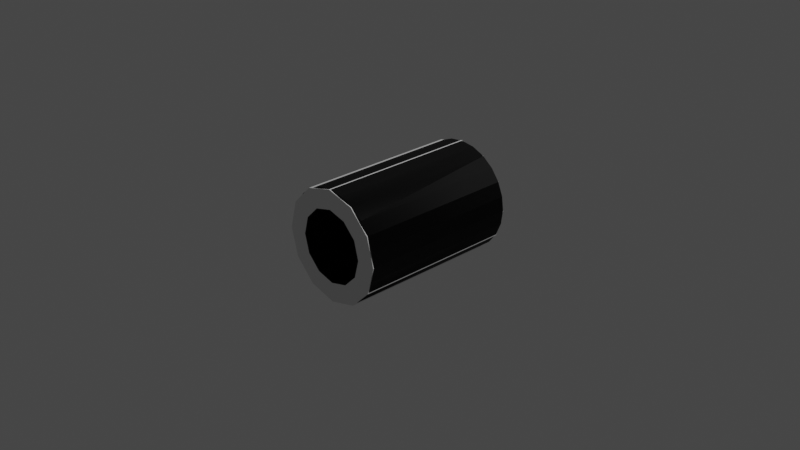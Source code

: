 # Source: sspx-tube-125-2-iva.blend  (saved by Blender 3.1.7; exported with 4.5.12 LTS)
import bpy
from mathutils import Matrix  # noqa: F401  (used for matrix-valued properties, if any)

bpy.ops.wm.read_factory_settings(use_empty=True)
scene = bpy.context.scene
scene.name = 'Scene'

# ---- collections
col_collection = bpy.data.collections.new('Collection'); scene.collection.children.link(col_collection)

# ---- images (referenced by path relative to the original .blend; pixels are not part of the script)
import os
ASSET_DIR = os.environ.get("B2B_ASSET_DIR", "")  # directory of the original .blend (textures are referenced by path, not embedded)
HERE = os.path.dirname(os.path.abspath(__file__))  # packed textures are extracted next to this script under _unpacked/

def load_image(name, relpath, width, height, colorspace="sRGB"):
    """Load a texture the original file referenced (path relative to the .blend, or extracted next to this script)."""
    p = next((c for c in (os.path.join(HERE, relpath), os.path.join(ASSET_DIR, relpath)) if relpath and os.path.exists(c)), "")
    if p:
        img = bpy.data.images.load(p, check_existing=True)
        img.name = name
    else:  # same state as the original file: an image datablock whose file is absent (Cycles renders it pink)
        img = bpy.data.images.new(name, width, height)
        img.source = "FILE"
        img.filepath = "//" + (relpath or name)
    img.colorspace_settings.name = colorspace
    return img
img_diff = load_image('diff', 'diff.png', 1024, 1024, 'sRGB')
img_norm = load_image('norm', 'norm.png', 1024, 1024, 'Non-Color')

# ---- materials (node trees are filled in below, after node groups)
mat_material_001 = bpy.data.materials.new('Material.001')
mat_material_001.use_transparent_shadow = False
mat_material = bpy.data.materials.new('Material')
mat_material.use_transparent_shadow = False

# ---- node groups
ng_color4 = bpy.data.node_groups.new('Color4', 'ShaderNodeTree')
_s = ng_color4.interface.new_socket(name='Color', in_out='OUTPUT', socket_type='NodeSocketColor')
_s = ng_color4.interface.new_socket(name='Alpha', in_out='OUTPUT', socket_type='NodeSocketFloat')
_s = ng_color4.interface.new_socket(name='Color', in_out='INPUT', socket_type='NodeSocketColor')
_s = ng_color4.interface.new_socket(name='Alpha', in_out='INPUT', socket_type='NodeSocketFloat')
_s.min_value = 1.0
_N = ng_color4.nodes; _L = ng_color4.links
n0 = _N.new('NodeGroupInput'); n0.name = 'Group Input'; n0.location = (-403, 18)
n1 = _N.new('NodeGroupOutput'); n1.name = 'Group Output'; n1.location = (154, 24)
_L.new(n0.outputs[1], n1.inputs[1])
_L.new(n0.outputs[0], n1.inputs[0])
n1.is_active_output = True
ng_maincolor = bpy.data.node_groups.new('MainColor', 'ShaderNodeTree')
_s = ng_maincolor.interface.new_socket(name='Color', in_out='OUTPUT', socket_type='NodeSocketColor')
_s = ng_maincolor.interface.new_socket(name='Alpha', in_out='OUTPUT', socket_type='NodeSocketFloat')
_s = ng_maincolor.interface.new_socket(name='VColor', in_out='INPUT', socket_type='NodeSocketColor')
_s = ng_maincolor.interface.new_socket(name='VAlpha', in_out='INPUT', socket_type='NodeSocketFloat')
_s.min_value = 1e+04
_s = ng_maincolor.interface.new_socket(name='CColor', in_out='INPUT', socket_type='NodeSocketColor')
_s = ng_maincolor.interface.new_socket(name='CAlpha', in_out='INPUT', socket_type='NodeSocketFloat')
_s.min_value = 1.0
_s = ng_maincolor.interface.new_socket(name='TColor', in_out='INPUT', socket_type='NodeSocketColor')
_s = ng_maincolor.interface.new_socket(name='TAlpha', in_out='INPUT', socket_type='NodeSocketFloat')
_s.min_value = 1.0
_N = ng_maincolor.nodes; _L = ng_maincolor.links
n0 = _N.new('NodeGroupInput'); n0.name = 'Group Input'; n0.location = (-284, 35)
n1 = _N.new('NodeGroupOutput'); n1.name = 'Group Output'; n1.location = (332, -19)
n2 = _N.new('ShaderNodeMix'); n2.name = 'VC*CC*TC'; n2.location = (127, -33)
n2.label = 'VC*CC*TC'
n2.hide = True
n2.data_type = 'RGBA'
n2.blend_type = 'MULTIPLY'
n2.inputs[0].default_value = 1.0
n3 = _N.new('ShaderNodeMix'); n3.name = 'VC*CC'; n3.location = (-44, 33)
n3.label = 'VC*CC'
n3.hide = True
n3.data_type = 'RGBA'
n3.blend_type = 'MULTIPLY'
n3.inputs[0].default_value = 1.0
n4 = _N.new('ShaderNodeMath'); n4.name = 'VA*CA'; n4.location = (-59, -19)
n4.label = 'VA*CA'
n4.hide = True
n4.operation = 'MULTIPLY'
n4.inputs[2].default_value = 0.0
n5 = _N.new('ShaderNodeMath'); n5.name = 'VA*CA*TA'; n5.location = (130, -79)
n5.label = 'VA*CA*TA'
n5.hide = True
n5.operation = 'MULTIPLY'
n5.inputs[2].default_value = 0.0
_L.new(n0.outputs[2], n3.inputs[7])
_L.new(n0.outputs[4], n2.inputs[7])
_L.new(n2.outputs[2], n1.inputs[0])
_L.new(n3.outputs[2], n2.inputs[6])
_L.new(n0.outputs[0], n3.inputs[6])
_L.new(n0.outputs[1], n4.inputs[0])
_L.new(n0.outputs[3], n4.inputs[1])
_L.new(n4.outputs[0], n5.inputs[0])
_L.new(n0.outputs[5], n5.inputs[1])
_L.new(n5.outputs[0], n1.inputs[1])
n1.is_active_output = True
ng_standardshader = bpy.data.node_groups.new('StandardShader', 'ShaderNodeTree')
_s = ng_standardshader.interface.new_socket(name='BSDF', in_out='OUTPUT', socket_type='NodeSocketShader')
_s = ng_standardshader.interface.new_socket(name='BaseColor', in_out='INPUT', socket_type='NodeSocketColor')
_s = ng_standardshader.interface.new_socket(name='Shininess', in_out='INPUT', socket_type='NodeSocketFloat')
_s.min_value = 1e+04
_s = ng_standardshader.interface.new_socket(name='Gloss', in_out='INPUT', socket_type='NodeSocketFloat')
_s.min_value = 1e+04
_s = ng_standardshader.interface.new_socket(name='Emission', in_out='INPUT', socket_type='NodeSocketColor')
_s = ng_standardshader.interface.new_socket(name='Emission Strength', in_out='INPUT', socket_type='NodeSocketFloat')
_s.min_value = 1e+06
_s = ng_standardshader.interface.new_socket(name='Alpha', in_out='INPUT', socket_type='NodeSocketFloat')
_s.min_value = 1.0
_s = ng_standardshader.interface.new_socket(name='NormalColor', in_out='INPUT', socket_type='NodeSocketColor')
_N = ng_standardshader.nodes; _L = ng_standardshader.links
n0 = _N.new('NodeGroupOutput'); n0.name = 'Group Output'; n0.location = (555, 248)
n1 = _N.new('NodeGroupInput'); n1.name = 'Group Input'; n1.location = (-444, 74)
n2 = _N.new('ShaderNodeNormalMap'); n2.name = 'Normal Map'; n2.location = (-96, -256)
n2.hide = True
n3 = _N.new('ShaderNodeMath'); n3.name = 'Roughness'; n3.location = (-4, -2)
n3.label = 'Roughness'
n3.hide = True
n3.operation = 'SQRT'
n3.inputs[2].default_value = 0.0
n4 = _N.new('ShaderNodeMath'); n4.name = 'SpecularConv'; n4.location = (-120, 39)
n4.label = 'SpecularConv'
n4.hide = True
n4.operation = 'SQRT'
n4.inputs[2].default_value = 0.0
n5 = _N.new('ShaderNodeMath'); n5.name = 'Gloss2Rough'; n5.location = (-176, -1)
n5.label = 'Gloss2Rough'
n5.hide = True
n5.operation = 'SUBTRACT'
n5.inputs[0].default_value = 1.0
n5.inputs[2].default_value = 0.0
n6 = _N.new('ShaderNodeBsdfPrincipled'); n6.name = 'Principled BSDF'; n6.location = (226, 256)
n6.distribution = 'GGX'
n6.subsurface_method = 'BURLEY'
n6.inputs[3].default_value = 1.45
_L.new(n6.outputs[0], n0.inputs[0])
_L.new(n4.outputs[0], n6.inputs[13])
_L.new(n1.outputs[3], n6.inputs[27])
_L.new(n3.outputs[0], n6.inputs[2])
_L.new(n1.outputs[0], n6.inputs[0])
_L.new(n1.outputs[1], n4.inputs[0])
_L.new(n1.outputs[6], n2.inputs[1])
_L.new(n5.outputs[0], n3.inputs[0])
_L.new(n1.outputs[2], n5.inputs[1])
_L.new(n2.outputs[0], n6.inputs[5])
_L.new(n1.outputs[5], n6.inputs[4])
_L.new(n1.outputs[4], n6.inputs[28])
n0.is_active_output = True
ng_dxtnormal = bpy.data.node_groups.new('dxtNormal', 'ShaderNodeTree')
_s = ng_dxtnormal.interface.new_socket(name='Color', in_out='OUTPUT', socket_type='NodeSocketColor')
_s = ng_dxtnormal.interface.new_socket(name='RGB', in_out='INPUT', socket_type='NodeSocketColor')
_s = ng_dxtnormal.interface.new_socket(name='Alpha', in_out='INPUT', socket_type='NodeSocketFloat')
_s.min_value = 1e+04
_N = ng_dxtnormal.nodes; _L = ng_dxtnormal.links
n0 = _N.new('NodeReroute'); n0.name = 'Reroute'; n0.location = (396, 44)
n0.width = 100
n0.socket_idname = 'NodeSocketFloat'
n1 = _N.new('NodeReroute'); n1.name = 'Reroute.002'; n1.location = (378, 56)
n1.width = 100
n1.socket_idname = 'NodeSocketFloat'
n2 = _N.new('NodeReroute'); n2.name = 'Reroute.001'; n2.location = (376, 13)
n2.width = 100
n2.socket_idname = 'NodeSocketFloat'
n3 = _N.new('NodeGroupInput'); n3.name = 'dxtNormalInput'; n3.location = (36, 79)
n3.label = 'dxtNormalInput'
n4 = _N.new('NodeGroupOutput'); n4.name = 'dxtNormalOutput'; n4.location = (1779, 73)
n4.label = 'dxtNormalOutput'
n5 = _N.new('ShaderNodeSeparateColor'); n5.name = 'dxtNormal.separateRGB'; n5.location = (215, 54)
n5.label = 'separateRGB'
n5.width = 125
n5.hide = True
n6 = _N.new('ShaderNodeVectorMath'); n6.name = 'mul2'; n6.location = (611, 34)
n6.label = '*2'
n6.hide = True
n6.operation = 'SCALE'
n6.inputs[3].default_value = 2.0
n7 = _N.new('ShaderNodeCombineXYZ'); n7.name = 'Combine XYZ'; n7.location = (446, 34)
n7.hide = True
n8 = _N.new('ShaderNodeVectorMath'); n8.name = 'xy_dot_xy'; n8.location = (941, 34)
n8.label = 'xy . xy'
n8.hide = True
n8.operation = 'DOT_PRODUCT'
n9 = _N.new('ShaderNodeMath'); n9.name = 'subXY'; n9.location = (1106, 34)
n9.label = 'Z^2'
n9.hide = True
n9.operation = 'SUBTRACT'
n9.use_clamp = True
n9.inputs[0].default_value = 1.0
n9.inputs[2].default_value = 0.0
n10 = _N.new('ShaderNodeMath'); n10.name = 'sqrtZ2'; n10.location = (1271, 34)
n10.label = 'Z = sqrt(1-X^2-Y^2)'
n10.hide = True
n10.operation = 'SQRT'
n10.inputs[2].default_value = 0.0
n11 = _N.new('ShaderNodeCombineColor'); n11.name = 'Combine RGB'; n11.location = (1593, 53)
n11.hide = True
n12 = _N.new('ShaderNodeMath'); n12.name = 'zToBlue'; n12.location = (1436, 34)
n12.label = 'Z to Blue'
n12.hide = True
n12.operation = 'MULTIPLY_ADD'
n13 = _N.new('ShaderNodeVectorMath'); n13.name = 'sub1'; n13.location = (776, 34)
n13.label = '-1'
n13.hide = True
n13.operation = 'SUBTRACT'
n13.inputs[1].default_value = (1.0, 1.0, 0.0)
_L.new(n3.outputs[0], n5.inputs[0])
_L.new(n5.outputs[1], n0.inputs[0])
_L.new(n3.outputs[1], n2.inputs[0])
_L.new(n2.outputs[0], n1.inputs[0])
_L.new(n1.outputs[0], n11.inputs[0])
_L.new(n11.outputs[0], n4.inputs[0])
_L.new(n7.outputs[0], n6.inputs[0])
_L.new(n6.outputs[0], n13.inputs[0])
_L.new(n9.outputs[0], n10.inputs[0])
_L.new(n10.outputs[0], n12.inputs[0])
_L.new(n12.outputs[0], n11.inputs[2])
_L.new(n0.outputs[0], n7.inputs[1])
_L.new(n2.outputs[0], n7.inputs[0])
_L.new(n0.outputs[0], n11.inputs[1])
_L.new(n13.outputs[0], n8.inputs[0])
_L.new(n13.outputs[0], n8.inputs[1])
_L.new(n8.outputs[1], n9.inputs[1])
n4.is_active_output = True

# ---- material node trees
mat_material_001.use_nodes = True; mat_material_001.node_tree.nodes.clear()
_N = mat_material_001.node_tree.nodes; _L = mat_material_001.node_tree.links
n0 = _N.new('ShaderNodeVertexColor'); n0.name = 'Vertex Color'; n0.location = (-88, -138)
n0.hide = True
n1 = _N.new('ShaderNodeTexImage'); n1.name = '_MainTex'; n1.location = (-200, -238)
n1.label = '_MainTex'
n1.hide = True
n1.image = img_diff
n2 = _N.new('ShaderNodeTexImage'); n2.name = '_BumpMap'; n2.location = (-188, -311)
n2.label = '_BumpMap'
n2.hide = True
n2.image = img_norm
n3 = _N.new('ShaderNodeUVMap'); n3.name = 'UV Map'; n3.location = (-398, -256)
n4 = _N.new('ShaderNodeOutputMaterial'); n4.name = 'Material Output'; n4.location = (730, -26)
n5 = _N.new('ShaderNodeGroup'); n5.name = '_Color'; n5.location = (-87, -190)
n5.label = '_Color'
n5.hide = True
n5.node_tree = ng_color4
n5.inputs[0].default_value = (1.0, 1.0, 1.0, 1.0)
n5.inputs[1].default_value = 1.0
n6 = _N.new('ShaderNodeGroup'); n6.name = 'MainColor'; n6.location = (104, -41)
n6.node_tree = ng_maincolor
n7 = _N.new('ShaderNodeGroup'); n7.name = 'StandardShader'; n7.location = (489, -47)
n7.node_tree = ng_standardshader
n7.inputs[3].default_value = (0.0, 0.0, 0.0, 1.0)
n7.inputs[4].default_value = 1.0
n8 = _N.new('ShaderNodeValue'); n8.name = '_Shininess'; n8.location = (289, -30)
n8.label = '_Shininess'
n8.hide = True
n8.outputs[0].default_value = 0.4
n9 = _N.new('ShaderNodeGroup'); n9.name = 'dxtNormal'; n9.location = (104, -318)
n9.hide = True
n9.node_tree = ng_dxtnormal
n10 = _N.new('ShaderNodeValue'); n10.name = '_Opacity'; n10.location = (277, -211)
n10.label = '_Opacity'
n10.hide = True
n10.outputs[0].default_value = 1.0
_L.new(n2.outputs[0], n9.inputs[0])
_L.new(n2.outputs[1], n9.inputs[1])
_L.new(n5.outputs[0], n6.inputs[2])
_L.new(n5.outputs[1], n6.inputs[3])
_L.new(n6.outputs[0], n7.inputs[0])
_L.new(n6.outputs[1], n7.inputs[2])
_L.new(n3.outputs[0], n1.inputs[0])
_L.new(n1.outputs[0], n6.inputs[4])
_L.new(n1.outputs[1], n6.inputs[5])
_L.new(n7.outputs[0], n4.inputs[0])
_L.new(n3.outputs[0], n2.inputs[0])
_L.new(n0.outputs[0], n6.inputs[0])
_L.new(n0.outputs[1], n6.inputs[1])
_L.new(n8.outputs[0], n7.inputs[1])
_L.new(n9.outputs[0], n7.inputs[6])
_L.new(n10.outputs[0], n7.inputs[5])
n4.is_active_output = True
mat_material.use_nodes = True; mat_material.node_tree.nodes.clear()
_N = mat_material.node_tree.nodes; _L = mat_material.node_tree.links
n0 = _N.new('ShaderNodeBsdfPrincipled'); n0.name = 'Principled BSDF'; n0.location = (10, 300)
n0.distribution = 'GGX'
n0.subsurface_method = 'RANDOM_WALK_SKIN'
n0.inputs[3].default_value = 1.45
n0.inputs[27].default_value = (0.0, 0.0, 0.0, 1.0)
n0.inputs[28].default_value = 1.0
n1 = _N.new('ShaderNodeOutputMaterial'); n1.name = 'Material Output'; n1.location = (300, 300)
_L.new(n0.outputs[0], n1.inputs[0])
n1.is_active_output = True

# ---- world
world_world = bpy.data.worlds.new('World'); scene.world = world_world
world_world.use_nodes = True; world_world.node_tree.nodes.clear()
_N = world_world.node_tree.nodes; _L = world_world.node_tree.links
n0 = _N.new('ShaderNodeOutputWorld'); n0.name = 'World Output'; n0.location = (300, 300)
n1 = _N.new('ShaderNodeBackground'); n1.name = 'Background'; n1.location = (10, 300)
n1.inputs[0].default_value = (0.05088, 0.05088, 0.05088, 1.0)
_L.new(n1.outputs[0], n0.inputs[0])
n0.is_active_output = True
world_world.color = (0.05088, 0.05088, 0.05088)
world_world.use_sun_shadow = False
world_world.sun_shadow_jitter_overblur = 0.0

# ---- cameras
cam_camera = bpy.data.cameras.new('Camera')
cam_camera.clip_end = 100.0
cam_camera.ortho_scale = 7.314

# ---- lights
light_light = bpy.data.lights.new('Light', 'POINT')
light_light.transmission_factor = 0.0
light_light.energy = 1000.0
light_light.shadow_soft_size = 0.1
light_light.shadow_maximum_resolution = 0.006
light_light.use_absolute_resolution = True

# ---- meshes
me_shell = bpy.data.meshes.new('shell')
me_shell.from_pydata([(0.1682, 0.8873, 0.5866), (0.1682, -0.8923, 0.5866), (-0.2854, 0.8873, 0.5269), (-0.1413, 0.8873, 0.5866), (-0.2854, -0.8923, 0.5269), (-0.564, 0.8873, 0.1639), (-0.5042, -0.8923, 0.3081), (-0.564, -0.8923, 0.1639), (-0.2854, -0.8923, -0.5085), (0.5909, -0.8923, 0.1639), (0.3502, 0.8873, 0.2022), (0.5312, 0.8873, 0.3081), (0.4362, 0.8873, 0.4319), (0.286, 0.8873, 0.286), (0.3124, 0.8873, -0.5085), (0.1682, 0.8873, -0.5683), (-0.1047, 0.8873, -0.3906), (-0.1413, 0.8873, -0.5683), (-1.49e-08, 0.8873, -0.4044), (0.5312, 0.8873, -0.2897), (0.4362, -0.8923, -0.4135), (0.5312, -0.8923, -0.2897), (-0.4092, 0.8873, 0.4319), (0.3124, 0.8873, 0.5269), (0.6113, 0.8873, 0.009191), (-0.5843, 0.8873, 0.009191), (-0.1413, -0.8923, -0.5683), (-0.564, 0.8873, -0.1455), (-0.564, -0.8923, -0.1455), (0.01347, 0.8873, -0.5886), (-0.3502, 0.8873, -0.2022), (-0.5042, 0.8873, -0.2897), (-0.4092, 0.8873, -0.4135), (-0.286, 0.8873, -0.286), (-0.3906, 0.8873, -0.1047), (-0.2022, -0.8923, 0.3502), (-0.1413, -0.8923, 0.5866), (-0.1047, -0.8923, 0.3906), (0.286, 0.8873, -0.286), (0.4362, 0.8873, -0.4135), (0.3502, 0.8873, -0.2022), (0.286, -0.8923, 0.286), (0.4362, -0.8923, 0.4319), (0.5312, -0.8923, 0.3081), (0.3502, -0.8923, 0.2022), (0.2022, -0.8923, 0.3502), (0.3124, -0.8923, 0.5269), (-0.2022, -0.8923, -0.3502), (-0.4092, -0.8923, -0.4135), (-0.286, -0.8923, -0.286), (0.3906, -0.8923, 0.1047), (0.3502, -0.8923, -0.2022), (0.286, -0.8923, -0.286), (0.1047, 0.8873, 0.3906), (0.01347, 0.8873, 0.607), (2.421e-08, 0.8873, 0.4044), (0.6113, -0.8923, 0.009191), (0.4044, -0.8923, -5.96e-08), (-0.3906, 0.8873, 0.1047), (-0.4044, 0.8873, 5.96e-08), (-0.2022, 0.8873, -0.3502), (-0.2854, 0.8873, -0.5085), (0.2022, -0.8923, -0.3502), (0.3124, -0.8923, -0.5085), (0.1682, -0.8923, -0.5683), (0.1047, -0.8923, -0.3906), (-0.1047, 0.8873, 0.3906), (-0.2022, 0.8873, 0.3502), (-1.49e-08, -0.8923, -0.4044), (0.01347, -0.8923, -0.5886), (-0.1047, -0.8923, -0.3906), (-0.3906, -0.8923, -0.1047), (-0.5843, -0.8923, 0.009191), (-0.4044, -0.8923, 0.0), (-0.3906, -0.8923, 0.1047), (0.2022, 0.8873, -0.3502), (-0.3502, -0.8923, -0.2022), (-0.5042, -0.8923, -0.2897), (-0.3502, -0.8923, 0.2022), (-0.4092, -0.8923, 0.4319), (-0.286, -0.8923, 0.286), (0.3906, -0.8923, -0.1047), (0.5909, -0.8923, -0.1455), (0.1047, 0.8873, -0.3906), (0.4044, 0.8873, 0.0), (0.5909, 0.8873, 0.1639), (0.3906, 0.8873, 0.1047), (0.2022, 0.8873, 0.3502), (-0.286, 0.8873, 0.286), (-0.5042, 0.8873, 0.3081), (-0.3502, 0.8873, 0.2022), (0.1047, -0.8923, 0.3906), (0.3906, 0.8873, -0.1047), (0.5909, 0.8873, -0.1455), (0.01347, -0.8923, 0.607), (2.421e-08, -0.8923, 0.4044), (-0.2163, -0.04302, -0.5372), (-0.2037, 0.08439, -0.5424), (-0.2037, -0.08439, -0.5424), (-0.1559, -0.1559, -0.5622), (-0.1413, -0.168, -0.5683), (-0.1413, 0.168, -0.5683), (-0.1559, 0.1559, -0.5622), (-0.1834, 0.1225, -0.5508), (-0.1834, -0.1225, -0.5508), (-0.2205, 2.63e-09, -0.5354), (-0.2163, 0.04302, -0.5372), (-0.1225, -0.1834, -0.5707), (-0.1225, 0.1834, -0.5707), (-0.08439, -0.2037, -0.5757), (-0.08439, 0.2037, -0.5757), (-0.04302, 0.2163, -0.5812), (-1.928e-08, -0.2205, -0.5868), (0.01347, -0.2192, -0.5886), (0.01347, 0.2192, -0.5886), (0.0, 0.2205, -0.5868), (-0.04302, -0.2163, -0.5812), (0.1682, 0.141, -0.5683), (0.1682, -0.141, -0.5683), (0.1834, -0.1225, -0.562), (0.1834, 0.1225, -0.562), (0.2205, -9.639e-09, -0.5466), (0.2163, 0.04302, -0.5483), (0.2163, -0.04302, -0.5483), (0.2037, 0.08439, -0.5535), (0.2037, -0.08439, -0.5535), (0.04302, -0.2163, -0.5847), (0.08439, -0.2037, -0.5793), (0.04302, 0.2163, -0.5847), (0.08439, 0.2037, -0.5793), (0.1559, -0.1559, -0.5699), (0.1559, 0.1559, -0.5699), (0.1225, -0.1834, -0.5743), (0.1225, 0.1834, -0.5743), (-0.07097, -0.217, -0.6156), (-0.001075, -0.2292, -0.5103), (-0.0005137, -0.228, -0.6249), (-0.1344, -0.1859, -0.5103), (-0.1846, -0.1357, -0.5103), (-0.216, -0.0723, -0.5812), (-0.2273, -0.002051, -0.5765), (-0.1341, -0.1848, -0.6073), (-0.1618, -0.1572, -0.6036), (-0.1842, -0.1348, -0.5944), (0.06892, -0.217, -0.6159), (0.1323, -0.1859, -0.5103), (0.1821, -0.1348, -0.5952), (0.1825, -0.1357, -0.5103), (0.2139, -0.0723, -0.582), (0.2253, -0.002386, -0.5773), (0.1618, -0.1551, -0.6036), (0.132, -0.1848, -0.6075), (0.2147, 0.0674, -0.5103), (0.06903, 0.2131, -0.5103), (0.06892, 0.2129, -0.6159), (-0.0005138, 0.2239, -0.6249), (-0.07097, 0.2129, -0.6156), (-0.07118, 0.2131, -0.5103), (-0.1341, 0.1807, -0.6073), (-0.1842, 0.1307, -0.5944), (-0.2274, -0.002508, -0.5103), (0.132, 0.1807, -0.6075), (0.1618, 0.151, -0.6036), (0.1821, 0.1307, -0.5952), (0.2143, 0.06727, -0.5819), (-0.2164, 0.06727, -0.581), (-0.1618, 0.1531, -0.6036), (-0.1997, -0.00303, -0.5103), (-0.19, 0.05833, -0.5103), (-0.1618, 0.1137, -0.5103), (-0.1178, 0.1576, -0.5103), (-0.06249, 0.1858, -0.5103), (-0.19, -0.06439, -0.5103), (-0.1618, -0.1197, -0.5103), (-0.1178, -0.1637, -0.5103), (-0.06249, -0.1919, -0.5103), (-0.001123, -0.2016, -0.5103), (0.06024, -0.1919, -0.5103), (0.1156, -0.1637, -0.5103), (0.1595, -0.1197, -0.5103), (0.1877, 0.05833, -0.5103), (0.1974, -0.00303, -0.5103), (0.1595, 0.1137, -0.5103), (0.1156, 0.1576, -0.5103), (0.06024, 0.1858, -0.5103), (-0.001123, 0.1955, -0.5103), (-0.2168, 0.0674, -0.5103), (-0.1846, 0.1306, -0.5103), (-0.2168, -0.07248, -0.5103), (-0.1344, 0.1808, -0.5103), (-0.001075, 0.2242, -0.5103), (-0.07118, -0.2181, -0.5103), (0.1323, 0.1808, -0.5103), (0.06903, -0.2181, -0.5103), (0.1825, 0.1306, -0.5103), (0.1877, -0.06439, -0.5103), (0.2253, -0.002507, -0.5103), (0.2147, -0.07248, -0.5103), (-0.1997, -0.00303, -0.5862), (-0.19, 0.05833, -0.5862), (-0.1618, 0.1137, -0.5862), (-0.1178, 0.1576, -0.5862), (-0.06249, 0.1858, -0.5862), (-0.19, -0.06439, -0.5862), (-0.1618, -0.1197, -0.5862), (-0.1178, -0.1637, -0.5862), (-0.06249, -0.1919, -0.5862), (-0.001123, -0.2016, -0.5862), (0.06024, -0.1919, -0.5862), (0.1156, -0.1637, -0.5862), (0.1595, -0.1197, -0.5862), (0.1877, 0.05833, -0.5862), (0.1974, -0.00303, -0.5862), (0.1595, 0.1137, -0.5862), (0.1156, 0.1576, -0.5862), (0.06024, 0.1858, -0.5862), (-0.001123, 0.1955, -0.5862), (0.1877, -0.06439, -0.5862)], [], [(79, 6, 89, 22), (42, 12, 11, 43), (7, 72, 25, 5), (42, 46, 23, 12), (28, 77, 31, 27), (56, 9, 85, 24), (1, 94, 54, 0), (9, 50, 44, 43), (7, 74, 73, 72), (20, 39, 14, 63), (43, 44, 41, 42), (72, 28, 27, 25), (20, 21, 19, 39), (94, 36, 3, 54), (6, 7, 5, 89), (46, 1, 0, 23), (9, 43, 11, 85), (21, 82, 93, 19), (4, 79, 22, 2), (48, 32, 31, 77), (101, 17, 61, 8, 26, 100, 99, 104, 98, 96, 105, 106, 97, 103, 102), (100, 26, 69, 113, 112, 116, 109, 107), (114, 29, 17, 101, 108, 110, 111, 115), (28, 71, 76, 77), (2, 67, 66, 3), (36, 37, 35, 4), (12, 13, 10, 11), (85, 86, 84, 24), (31, 30, 34, 27), (11, 10, 86, 85), (19, 40, 38, 39), (21, 51, 81, 82), (46, 45, 91, 1), (8, 47, 70, 26), (72, 73, 71, 28), (14, 75, 83, 15), (63, 62, 52, 20), (29, 18, 16, 17), (27, 34, 59, 25), (61, 60, 33, 32), (25, 59, 58, 5), (22, 88, 67, 2), (20, 52, 51, 21), (77, 76, 49, 48), (118, 64, 63, 14, 15, 117, 120, 124, 122, 121, 123, 125, 119), (5, 58, 90, 89), (89, 90, 88, 22), (15, 83, 18, 29), (93, 92, 40, 19), (6, 78, 74, 7), (56, 57, 50, 9), (42, 41, 45, 46), (79, 80, 78, 6), (32, 33, 30, 31), (117, 15, 29, 114, 128, 129, 133, 131), (113, 69, 64, 118, 130, 132, 127, 126), (1, 91, 95, 94), (69, 68, 65, 64), (0, 53, 87, 23), (64, 65, 62, 63), (82, 81, 57, 56), (3, 66, 55, 54), (17, 16, 60, 61), (24, 84, 92, 93), (48, 49, 47, 8), (54, 55, 53, 0), (4, 35, 80, 79), (94, 95, 37, 36), (39, 38, 75, 14), (23, 87, 13, 12), (26, 70, 68, 69), (48, 8, 61, 32), (36, 4, 2, 3), (82, 56, 24, 93), (134, 136, 135), (191, 134, 135), (134, 191, 141), (137, 141, 191), (141, 137, 142), (137, 143, 142), (138, 143, 137), (143, 138, 139), (188, 139, 138), (139, 188, 140), (160, 140, 188), (135, 136, 144), (193, 135, 144), (144, 151, 193), (145, 193, 151), (151, 150, 145), (150, 146, 145), (146, 147, 145), (146, 148, 147), (197, 147, 148), (148, 149, 197), (196, 197, 149), (196, 149, 152), (164, 152, 149), (152, 164, 194), (163, 194, 164), (194, 163, 192), (163, 162, 192), (162, 161, 192), (192, 161, 153), (154, 153, 161), (190, 153, 154), (155, 190, 154), (155, 156, 190), (157, 190, 156), (156, 158, 157), (189, 157, 158), (189, 158, 166), (159, 189, 166), (187, 189, 159), (159, 165, 187), (186, 187, 165), (165, 140, 186), (160, 186, 140), (160, 167, 186), (168, 186, 167), (167, 160, 172), (186, 168, 187), (188, 172, 160), (169, 187, 168), (172, 188, 173), (187, 169, 189), (138, 173, 188), (170, 189, 169), (173, 138, 174), (189, 170, 157), (137, 174, 138), (171, 157, 170), (174, 137, 175), (157, 171, 190), (191, 175, 137), (185, 190, 171), (175, 191, 176), (190, 185, 153), (135, 176, 191), (184, 153, 185), (176, 135, 177), (153, 184, 192), (193, 177, 135), (183, 192, 184), (177, 193, 178), (192, 183, 194), (145, 178, 193), (182, 194, 183), (178, 145, 179), (194, 182, 152), (147, 179, 145), (180, 152, 182), (179, 147, 195), (152, 180, 196), (197, 195, 147), (181, 196, 180), (195, 197, 181), (196, 181, 197), (182, 183, 214, 213), (184, 185, 216, 215), (175, 176, 207, 206), (178, 179, 210, 209), (181, 180, 211, 212), (183, 184, 215, 214), (169, 168, 199, 200), (180, 182, 213, 211), (167, 172, 203, 198), (176, 177, 208, 207), (171, 170, 201, 202), (185, 171, 202, 216), (170, 169, 200, 201), (195, 181, 212, 217), (173, 174, 205, 204), (179, 195, 217, 210), (168, 167, 198, 199), (177, 178, 209, 208), (174, 175, 206, 205), (172, 173, 204, 203)])
me_shell.polygons.foreach_set('use_smooth', [1, 1, 1, 1, 1, 1, 1, 1, 1, 1, 1, 1, 1, 1, 1, 1, 1, 1, 1, 1, 1, 1, 1, 1, 1, 1, 1, 1, 1, 1, 1, 1, 1, 1, 1, 1, 1, 1, 1, 1, 1, 1, 1, 1, 1, 1, 1, 1, 1, 1, 1, 1, 1, 1, 1, 1, 1, 1, 1, 1, 1, 1, 1, 1, 1, 1, 1, 1, 1, 1, 1, 1, 1, 1, 1, 1, 1, 1, 1, 1, 1, 1, 1, 1, 1, 1, 1, 1, 1, 1, 1, 1, 1, 1, 1, 1, 1, 1, 1, 1, 1, 1, 1, 1, 1, 1, 1, 1, 1, 1, 1, 1, 1, 1, 1, 1, 1, 1, 0, 0, 0, 0, 0, 0, 0, 0, 0, 0, 0, 0, 0, 0, 0, 0, 0, 0, 0, 0, 0, 0, 0, 0, 0, 0, 0, 0, 0, 0, 0, 0, 0, 0, 0, 0, 0, 0, 0, 0, 0, 0, 0, 0, 0, 0, 0, 0, 0, 0, 0, 0, 0, 0, 0, 0, 0, 0, 0, 0])
_k = set([(0, 23), (0, 53), (0, 54), (1, 46), (1, 91), (1, 94), (2, 3), (2, 22), (2, 67), (3, 54), (3, 66), (4, 35), (4, 36), (4, 79), (5, 25), (5, 58), (5, 89), (6, 7), (6, 78), (6, 79), (7, 72), (7, 74), (8, 26), (8, 47), (8, 48), (9, 43), (9, 50), (9, 56), (10, 11), (10, 13), (10, 86), (11, 12), (11, 85), (12, 13), (12, 23), (13, 87), (14, 15), (14, 39), (14, 75), (15, 29), (15, 83), (16, 17), (16, 18), (16, 60), (17, 29), (17, 61), (18, 29), (18, 83), (19, 39), (19, 40), (19, 93), (20, 21), (20, 52), (20, 63), (21, 51), (21, 82), (22, 88), (22, 89), (23, 87), (24, 84), (24, 85), (24, 93), (25, 27), (25, 59), (26, 69), (26, 70), (27, 31), (27, 34), (28, 71), (28, 72), (28, 77), (30, 31), (30, 33), (30, 34), (31, 32), (32, 33), (32, 61), (33, 60), (34, 59), (35, 37), (35, 80), (36, 37), (36, 94), (37, 95), (38, 39), (38, 40), (38, 75), (40, 92), (41, 42), (41, 44), (41, 45), (42, 43), (42, 46), (43, 44), (44, 50), (45, 46), (45, 91), (47, 49), (47, 70), (48, 49), (48, 77), (49, 76), (50, 57), (51, 52), (51, 81), (52, 62), (53, 55), (53, 87), (54, 55), (55, 66), (56, 57), (56, 82), (57, 81), (58, 59), (58, 90), (60, 61), (62, 63), (62, 65), (63, 64), (64, 65), (64, 69), (65, 68), (66, 67), (67, 88), (68, 69), (68, 70), (71, 73), (71, 76), (72, 73), (73, 74), (74, 78), (75, 83), (76, 77), (78, 80), (79, 80), (81, 82), (84, 86), (84, 92), (85, 86), (88, 90), (89, 90), (91, 95), (92, 93), (94, 95), (135, 176), (135, 177), (135, 191), (135, 193), (137, 138), (137, 174), (137, 175), (137, 191), (138, 173), (138, 174), (138, 188), (145, 147), (145, 178), (145, 179), (145, 193), (147, 179), (147, 195), (147, 197), (152, 180), (152, 182), (152, 194), (152, 196), (153, 184), (153, 185), (153, 190), (153, 192), (157, 170), (157, 171), (157, 189), (157, 190), (160, 167), (160, 172), (160, 186), (160, 188), (167, 168), (167, 172), (167, 186), (168, 169), (168, 186), (168, 187), (169, 170), (169, 187), (169, 189), (170, 171), (170, 189), (171, 185), (171, 190), (172, 173), (172, 188), (173, 174), (173, 188), (174, 175), (175, 176), (175, 191), (176, 177), (176, 191), (177, 178), (177, 193), (178, 179), (178, 193), (179, 195), (180, 181), (180, 182), (180, 196), (181, 195), (181, 196), (181, 197), (182, 183), (182, 194), (183, 184), (183, 192), (183, 194), (184, 185), (184, 192), (185, 190), (186, 187), (187, 189), (192, 194), (195, 197), (196, 197), (198, 199), (198, 203), (199, 200), (200, 201), (201, 202), (202, 216), (203, 204), (204, 205), (205, 206), (206, 207), (207, 208), (208, 209), (209, 210), (210, 217), (211, 212), (211, 213), (212, 217), (213, 214), (214, 215), (215, 216)])
me_shell.attributes.new('sharp_edge', 'BOOLEAN', 'EDGE').data.foreach_set('value', [ (min(e.vertices), max(e.vertices)) in _k for e in me_shell.edges])
_uv = me_shell.uv_layers.new(name='UVMap')
_uv.uv.foreach_set('vector', [0.0, 0.0, 0.1667, 1.0, 0.1667, 0.5, 0.125, 0.5, 0.0, 0.0, 0.875, 0.5, 0.8333, 0.5, 0.8333, 1.0, 0.2083, 1.0, 0.25, 1.0, 0.25, 0.5, 0.2083, 0.5, 0.0, 0.0, 0.9167, 1.0, 0.9167, 0.5, 0.875, 0.5, 0.2917, 1.0, 0.3333, 1.0, 0.3333, 0.5, 0.2917, 0.5, 0.75, 1.0, 0.7917, 1.0, 0.7917, 0.5, 0.75, 0.5, 0.9583, 1.0, 1.0, 1.0, 1.0, 0.5, 0.9583, 0.5, 0.4818, 0.3121, 0.4627, 0.307, 0.4407, 0.3601, 0.4578, 0.37, 0.01818, 0.3121, 0.03735, 0.307, 0.02985, 0.25, 0.01, 0.25, 0.0, 0.0, 0.625, 0.5, 0.5833, 0.5, 0.5833, 1.0, 0.4578, 0.37, 0.4407, 0.3601, 0.4057, 0.4057, 0.4197, 0.4197, 0.25, 1.0, 0.2917, 1.0, 0.2917, 0.5, 0.25, 0.5, 0.0, 0.0, 0.6667, 1.0, 0.6667, 0.5, 0.625, 0.5, -1.863e-07, 1.0, 0.04167, 1.0, 0.04167, 0.5, -1.863e-07, 0.5, 0.1667, 1.0, 0.2083, 1.0, 0.2083, 0.5, 0.1667, 0.5, 0.9167, 1.0, 0.9583, 1.0, 0.9583, 0.5, 0.9167, 0.5, 0.7917, 1.0, 0.8333, 1.0, 0.8333, 0.5, 0.7917, 0.5, 0.6667, 1.0, 0.7083, 1.0, 0.7083, 0.5, 0.6667, 0.5, 0.08333, 1.0, 0.0, 0.0, 0.125, 0.5, 0.08333, 0.5, 0.0, 0.0, 0.375, 0.5, 0.3333, 0.5, 0.3333, 1.0, 0.4098, 0.01083, 0.6879, 0.01818, 0.63, 0.04215, 0.0, 0.0, 0.0, 0.0, 0.28, 0.007399, 0.2822, 0.008534, 0.2902, 0.01089, 0.3009, 0.01297, 0.3139, 0.01463, 0.329, 0.01572, 0.3457, 0.01611, 0.3638, 0.01568, 0.3826, 0.01436, 0.4017, 0.01214, 0.3914, 0.01818, 0.1879, 0.01818, 0.25, 0.01, 0.4391, 0.01, 0.4333, 0.01071, 0.4173, 0.01299, 0.4042, 0.01517, 0.3946, 0.01719, 0.5623, 0.01, 0.75, 0.01, 0.6879, 0.01818, 0.4858, 0.01818, 0.4976, 0.01719, 0.5187, 0.01517, 0.5388, 0.01299, 0.5573, 0.01071, 0.01818, 0.1879, 0.03735, 0.193, 0.05934, 0.1399, 0.04215, 0.13, 0.63, 0.4578, 0.6399, 0.4407, 0.693, 0.4627, 0.6879, 0.4818, 0.1879, 0.4818, 0.193, 0.4627, 0.1399, 0.4407, 0.13, 0.4578, 0.9197, 0.4197, 0.9057, 0.4057, 0.9407, 0.3601, 0.9578, 0.37, 0.9818, 0.3121, 0.9627, 0.307, 0.9702, 0.25, 0.99, 0.25, 0.5422, 0.13, 0.5593, 0.1399, 0.5373, 0.193, 0.5182, 0.1879, 0.9578, 0.37, 0.9407, 0.3601, 0.9627, 0.307, 0.9818, 0.3121, 0.9578, 0.13, 0.9407, 0.1399, 0.9057, 0.09433, 0.9197, 0.08029, 0.4578, 0.13, 0.4407, 0.1399, 0.4627, 0.193, 0.4818, 0.1879, 0.37, 0.4578, 0.3601, 0.4407, 0.307, 0.4627, 0.3121, 0.4818, 0.13, 0.04215, 0.1399, 0.05934, 0.193, 0.03735, 0.1879, 0.01818, 0.01, 0.25, 0.02985, 0.25, 0.03735, 0.193, 0.01818, 0.1879, 0.87, 0.04215, 0.8601, 0.05934, 0.807, 0.03735, 0.8121, 0.01818, 0.37, 0.04215, 0.3601, 0.05934, 0.4057, 0.09433, 0.4197, 0.08029, 0.75, 0.01, 0.75, 0.02985, 0.693, 0.03735, 0.6879, 0.01818, 0.5182, 0.1879, 0.5373, 0.193, 0.5298, 0.25, 0.51, 0.25, 0.63, 0.04215, 0.6399, 0.05934, 0.5943, 0.09433, 0.5803, 0.08029, 0.51, 0.25, 0.5298, 0.25, 0.5373, 0.307, 0.5182, 0.3121, 0.5803, 0.4197, 0.5943, 0.4057, 0.6399, 0.4407, 0.63, 0.4578, 0.4197, 0.08029, 0.4057, 0.09433, 0.4407, 0.1399, 0.4578, 0.13, 0.04215, 0.13, 0.05934, 0.1399, 0.09433, 0.09433, 0.08029, 0.08029, 0.3429, 0.007674, 0.0, 0.0, 0.0, 0.0, 0.87, 0.04215, 0.8121, 0.01818, 0.4715, 0.01055, 0.4666, 0.0118, 0.4535, 0.01322, 0.437, 0.01376, 0.4177, 0.01348, 0.3968, 0.01249, 0.3752, 0.01094, 0.3539, 0.008955, 0.5182, 0.3121, 0.5373, 0.307, 0.5593, 0.3601, 0.5422, 0.37, 0.5422, 0.37, 0.5593, 0.3601, 0.5943, 0.4057, 0.5803, 0.4197, 0.8121, 0.01818, 0.807, 0.03735, 0.75, 0.02985, 0.75, 0.01, 0.9818, 0.1879, 0.9627, 0.193, 0.9407, 0.1399, 0.9578, 0.13, 0.04215, 0.37, 0.05934, 0.3601, 0.03735, 0.307, 0.01818, 0.3121, 0.49, 0.25, 0.4702, 0.25, 0.4627, 0.307, 0.4818, 0.3121, 0.4197, 0.4197, 0.4057, 0.4057, 0.3601, 0.4407, 0.37, 0.4578, 0.08029, 0.4197, 0.09433, 0.4057, 0.05934, 0.3601, 0.04215, 0.37, 0.5803, 0.08029, 0.5943, 0.09433, 0.5593, 0.1399, 0.5422, 0.13, 0.0, 0.0, 0.0, 0.0, 0.0, 0.0, 0.0, 0.0, 0.0, 0.0, 0.0, 0.0, 0.0, 0.0, 0.0, 0.0, 0.0, 0.0, 0.0, 0.0, 0.0, 0.0, 0.0, 0.0, 0.0, 0.0, 0.0, 0.0, 0.0, 0.0, 0.0, 0.0, 0.3121, 0.4818, 0.307, 0.4627, 0.25, 0.4702, 0.25, 0.49, 0.25, 0.01, 0.25, 0.02985, 0.307, 0.03735, 0.3121, 0.01818, 0.8121, 0.4818, 0.807, 0.4627, 0.8601, 0.4407, 0.87, 0.4578, 0.3121, 0.01818, 0.307, 0.03735, 0.3601, 0.05934, 0.37, 0.04215, 0.4818, 0.1879, 0.4627, 0.193, 0.4702, 0.25, 0.49, 0.25, 0.6879, 0.4818, 0.693, 0.4627, 0.75, 0.4702, 0.75, 0.49, 0.6879, 0.01818, 0.693, 0.03735, 0.6399, 0.05934, 0.63, 0.04215, 0.99, 0.25, 0.9702, 0.25, 0.9627, 0.193, 0.9818, 0.1879, 0.08029, 0.08029, 0.09433, 0.09433, 0.1399, 0.05934, 0.13, 0.04215, 0.75, 0.49, 0.75, 0.4702, 0.807, 0.4627, 0.8121, 0.4818, 0.13, 0.4578, 0.1399, 0.4407, 0.09433, 0.4057, 0.08029, 0.4197, 0.25, 0.49, 0.25, 0.4702, 0.193, 0.4627, 0.1879, 0.4818, 0.9197, 0.08029, 0.9057, 0.09433, 0.8601, 0.05934, 0.87, 0.04215, 0.87, 0.4578, 0.8601, 0.4407, 0.9057, 0.4057, 0.9197, 0.4197, 0.1879, 0.01818, 0.193, 0.03735, 0.25, 0.02985, 0.25, 0.01, 0.0, 0.0, 0.4167, 1.0, 0.4167, 0.5, 0.375, 0.5, 0.04167, 1.0, 0.08333, 1.0, 0.08333, 0.5, 0.04167, 0.5, 0.7083, 1.0, 0.75, 1.0, 0.75, 0.5, 0.7083, 0.5, 0.9291, 0.6446, 0.9135, 0.6469, 0.9135, 0.6318, 0.9291, 0.6318, 0.9291, 0.6446, 0.9135, 0.6318, 0.9291, 0.6446, 0.9291, 0.6318, 0.9447, 0.6425, 0.9447, 0.6318, 0.9447, 0.6425, 0.9291, 0.6318, 0.9447, 0.6425, 0.9447, 0.6318, 0.9534, 0.6416, 0.9447, 0.6318, 0.9603, 0.6393, 0.9534, 0.6416, 0.9603, 0.6318, 0.9603, 0.6393, 0.9447, 0.6318, 0.9603, 0.6393, 0.9603, 0.6318, 0.9758, 0.636, 0.976, 0.6318, 0.9758, 0.636, 0.9603, 0.6318, 0.9758, 0.636, 0.976, 0.6318, 0.9916, 0.6348, 0.9916, 0.6318, 0.9916, 0.6348, 0.976, 0.6318, 0.9135, 0.6318, 0.9137, 0.6469, 0.9292, 0.6445, 0.9292, 0.6318, 0.9135, 0.6318, 0.9292, 0.6445, 0.9292, 0.6445, 0.9448, 0.6425, 0.9292, 0.6318, 0.9448, 0.6318, 0.9292, 0.6318, 0.9448, 0.6425, 0.9448, 0.6425, 0.9541, 0.6415, 0.9448, 0.6318, 0.9541, 0.6415, 0.9604, 0.6394, 0.9448, 0.6318, 0.9604, 0.6394, 0.9604, 0.6318, 0.9448, 0.6318, 0.9604, 0.6394, 0.976, 0.6361, 0.9604, 0.6318, 0.976, 0.6318, 0.9604, 0.6318, 0.976, 0.6361, 0.976, 0.6361, 0.9917, 0.635, 0.976, 0.6318, 0.9917, 0.6318, 0.976, 0.6318, 0.9917, 0.635, 0.9917, 0.6318, 0.9917, 0.635, 0.976, 0.6318, 0.9761, 0.6361, 0.976, 0.6318, 0.9917, 0.635, 0.976, 0.6318, 0.9761, 0.6361, 0.9604, 0.6318, 0.9604, 0.6394, 0.9604, 0.6318, 0.9761, 0.6361, 0.9604, 0.6318, 0.9604, 0.6394, 0.9448, 0.6318, 0.9604, 0.6394, 0.9541, 0.6415, 0.9448, 0.6318, 0.9541, 0.6415, 0.9448, 0.6425, 0.9448, 0.6318, 0.9448, 0.6318, 0.9448, 0.6425, 0.9292, 0.6318, 0.9292, 0.6445, 0.9292, 0.6318, 0.9448, 0.6425, 0.9135, 0.6318, 0.9292, 0.6318, 0.9292, 0.6445, 0.9137, 0.6469, 0.9135, 0.6318, 0.9292, 0.6445, 0.9135, 0.6469, 0.9291, 0.6446, 0.9135, 0.6318, 0.9291, 0.6318, 0.9135, 0.6318, 0.9291, 0.6446, 0.9291, 0.6446, 0.9447, 0.6425, 0.9291, 0.6318, 0.9447, 0.6318, 0.9291, 0.6318, 0.9447, 0.6425, 0.9447, 0.6318, 0.9447, 0.6425, 0.9534, 0.6416, 0.9603, 0.6393, 0.9447, 0.6318, 0.9534, 0.6416, 0.9603, 0.6318, 0.9447, 0.6318, 0.9603, 0.6393, 0.9603, 0.6393, 0.976, 0.6359, 0.9603, 0.6318, 0.976, 0.6318, 0.9603, 0.6318, 0.976, 0.6359, 0.976, 0.6359, 0.9916, 0.6348, 0.976, 0.6318, 0.9916, 0.6318, 0.976, 0.6318, 0.9916, 0.6348, 0.9901, 0.7181, 0.9827, 0.7181, 0.9873, 0.7001, 0.9802, 0.7023, 0.9873, 0.7001, 0.9827, 0.7181, 0.9827, 0.7181, 0.9901, 0.7181, 0.9802, 0.734, 0.9873, 0.7001, 0.9802, 0.7023, 0.9789, 0.6837, 0.9873, 0.7362, 0.9802, 0.734, 0.9901, 0.7181, 0.9729, 0.6881, 0.9789, 0.6837, 0.9802, 0.7023, 0.9802, 0.734, 0.9873, 0.7362, 0.9729, 0.7482, 0.9789, 0.6837, 0.9729, 0.6881, 0.966, 0.6708, 0.9789, 0.7526, 0.9729, 0.7482, 0.9873, 0.7362, 0.9616, 0.6768, 0.966, 0.6708, 0.9729, 0.6881, 0.9729, 0.7482, 0.9789, 0.7526, 0.9616, 0.7595, 0.966, 0.6708, 0.9616, 0.6768, 0.9497, 0.6625, 0.966, 0.7655, 0.9616, 0.7595, 0.9789, 0.7526, 0.9474, 0.6695, 0.9497, 0.6625, 0.9616, 0.6768, 0.9616, 0.7595, 0.966, 0.7655, 0.9474, 0.7668, 0.9497, 0.6625, 0.9474, 0.6695, 0.9316, 0.6596, 0.9497, 0.7738, 0.9474, 0.7668, 0.966, 0.7655, 0.9316, 0.667, 0.9316, 0.6596, 0.9474, 0.6695, 0.9474, 0.7668, 0.9497, 0.7738, 0.9316, 0.7693, 0.9316, 0.6596, 0.9316, 0.667, 0.9135, 0.6625, 0.9316, 0.7767, 0.9316, 0.7693, 0.9497, 0.7738, 0.9158, 0.6695, 0.9135, 0.6625, 0.9316, 0.667, 0.9316, 0.7693, 0.9316, 0.7767, 0.9158, 0.7668, 0.9135, 0.6625, 0.9158, 0.6695, 0.8971, 0.6708, 0.9135, 0.7738, 0.9158, 0.7668, 0.9316, 0.7767, 0.9015, 0.6768, 0.8971, 0.6708, 0.9158, 0.6695, 0.9158, 0.7668, 0.9135, 0.7738, 0.9015, 0.7595, 0.8971, 0.6708, 0.9015, 0.6768, 0.8842, 0.6837, 0.8971, 0.7655, 0.9015, 0.7595, 0.9135, 0.7738, 0.8902, 0.6881, 0.8842, 0.6837, 0.9015, 0.6768, 0.9015, 0.7595, 0.8971, 0.7655, 0.8902, 0.7482, 0.8842, 0.6837, 0.8902, 0.6881, 0.8759, 0.7001, 0.8842, 0.7526, 0.8902, 0.7482, 0.8971, 0.7655, 0.8829, 0.7023, 0.8759, 0.7001, 0.8902, 0.6881, 0.8902, 0.7482, 0.8842, 0.7526, 0.8829, 0.734, 0.8759, 0.7001, 0.8829, 0.7023, 0.873, 0.7181, 0.8759, 0.7362, 0.8829, 0.734, 0.8842, 0.7526, 0.8804, 0.7181, 0.873, 0.7181, 0.8829, 0.7023, 0.8829, 0.734, 0.8759, 0.7362, 0.8804, 0.7181, 0.873, 0.7181, 0.8804, 0.7181, 0.8759, 0.7362, 0.8902, 0.6881, 0.9015, 0.6768, 0.9015, 0.6768, 0.8902, 0.6881, 0.9158, 0.6695, 0.9316, 0.667, 0.9316, 0.667, 0.9158, 0.6695, 0.9474, 0.7668, 0.9316, 0.7693, 0.9316, 0.7693, 0.9474, 0.7668, 0.9015, 0.7595, 0.8902, 0.7482, 0.8902, 0.7482, 0.9015, 0.7595, 0.8804, 0.7181, 0.8829, 0.7023, 0.8829, 0.7023, 0.8804, 0.7181, 0.9015, 0.6768, 0.9158, 0.6695, 0.9158, 0.6695, 0.9015, 0.6768, 0.9729, 0.6881, 0.9802, 0.7023, 0.9802, 0.7023, 0.9729, 0.6881, 0.8829, 0.7023, 0.8902, 0.6881, 0.8902, 0.6881, 0.8829, 0.7023, 0.9827, 0.7181, 0.9802, 0.734, 0.9802, 0.734, 0.9827, 0.7181, 0.9316, 0.7693, 0.9158, 0.7668, 0.9158, 0.7668, 0.9316, 0.7693, 0.9474, 0.6695, 0.9616, 0.6768, 0.9616, 0.6768, 0.9474, 0.6695, 0.9316, 0.667, 0.9474, 0.6695, 0.9474, 0.6695, 0.9316, 0.667, 0.9616, 0.6768, 0.9729, 0.6881, 0.9729, 0.6881, 0.9616, 0.6768, 0.8829, 0.734, 0.8804, 0.7181, 0.8804, 0.7181, 0.8829, 0.734, 0.9729, 0.7482, 0.9616, 0.7595, 0.9616, 0.7595, 0.9729, 0.7482, 0.8902, 0.7482, 0.8829, 0.734, 0.8829, 0.734, 0.8902, 0.7482, 0.9802, 0.7023, 0.9827, 0.7181, 0.9827, 0.7181, 0.9802, 0.7023, 0.9158, 0.7668, 0.9015, 0.7595, 0.9015, 0.7595, 0.9158, 0.7668, 0.9616, 0.7595, 0.9474, 0.7668, 0.9474, 0.7668, 0.9616, 0.7595, 0.9802, 0.734, 0.9729, 0.7482, 0.9729, 0.7482, 0.9802, 0.734])
_uv.active_render = True
_uv = me_shell.uv_layers.new(name='UVMap2')
_uv.uv.foreach_set('vector', [0.0, 0.0, 0.0, 0.0, 0.0, 0.0, 0.0, 0.0, 0.0, 0.0, 0.0, 0.0, 0.0, 0.0, 0.0, 0.0, 0.0, 0.0, 0.0, 0.0, 0.0, 0.0, 0.0, 0.0, 0.0, 0.0, 0.0, 0.0, 0.0, 0.0, 0.0, 0.0, 0.0, 0.0, 0.0, 0.0, 0.0, 0.0, 0.0, 0.0, 0.0, 0.0, 0.0, 0.0, 0.0, 0.0, 0.0, 0.0, 0.0, 0.0, 0.0, 0.0, 0.0, 0.0, 0.0, 0.0, 0.0, 0.0, 0.0, 0.0, 0.0, 0.0, 0.0, 0.0, 0.0, 0.0, 0.0, 0.0, 0.0, 0.0, 0.0, 0.0, 0.0, 0.0, 0.0, 0.0, 0.0, 0.0, 0.0, 0.0, 0.0, 0.0, 0.0, 0.0, 0.0, 0.0, 0.0, 0.0, 0.0, 0.0, 0.0, 0.0, 0.0, 0.0, 0.0, 0.0, 0.0, 0.0, 0.0, 0.0, 0.0, 0.0, 0.0, 0.0, 0.0, 0.0, 0.0, 0.0, 0.0, 0.0, 0.0, 0.0, 0.0, 0.0, 0.0, 0.0, 0.0, 0.0, 0.0, 0.0, 0.0, 0.0, 0.0, 0.0, 0.0, 0.0, 0.0, 0.0, 0.0, 0.0, 0.0, 0.0, 0.0, 0.0, 0.0, 0.0, 0.0, 0.0, 0.0, 0.0, 0.0, 0.0, 0.0, 0.0, 0.0, 0.0, 0.0, 0.0, 0.0, 0.0, 0.0, 0.0, 0.0, 0.0, 0.0, 0.0, 0.0, 0.0, 0.0, 0.0, 0.0, 0.0, 0.0, 0.0, 0.0, 0.0, 0.0, 0.0, 0.0, 0.0, 0.0, 0.0, 0.0, 0.0, 0.0, 0.0, 0.0, 0.0, 0.0, 0.0, 0.0, 0.0, 0.0, 0.0, 0.0, 0.0, 0.0, 0.0, 0.0, 0.0, 0.0, 0.0, 0.0, 0.0, 0.0, 0.0, 0.0, 0.0, 0.0, 0.0, 0.0, 0.0, 0.0, 0.0, 0.0, 0.0, 0.0, 0.0, 0.0, 0.0, 0.0, 0.0, 0.0, 0.0, 0.0, 0.0, 0.0, 0.0, 0.0, 0.0, 0.0, 0.0, 0.0, 0.0, 0.0, 0.0, 0.0, 0.0, 0.0, 0.0, 0.0, 0.0, 0.0, 0.0, 0.0, 0.0, 0.0, 0.0, 0.0, 0.0, 0.0, 0.0, 0.0, 0.0, 0.0, 0.0, 0.0, 0.0, 0.0, 0.0, 0.0, 0.0, 0.0, 0.0, 0.0, 0.0, 0.0, 0.0, 0.0, 0.0, 0.0, 0.0, 0.0, 0.0, 0.0, 0.0, 0.0, 0.0, 0.0, 0.0, 0.0, 0.0, 0.0, 0.0, 0.0, 0.0, 0.0, 0.0, 0.0, 0.0, 0.0, 0.0, 0.0, 0.0, 0.0, 0.0, 0.0, 0.0, 0.0, 0.0, 0.0, 0.0, 0.0, 0.0, 0.0, 0.0, 0.0, 0.0, 0.0, 0.0, 0.0, 0.0, 0.0, 0.0, 0.0, 0.0, 0.0, 0.0, 0.0, 0.0, 0.0, 0.0, 0.0, 0.0, 0.0, 0.0, 0.0, 0.0, 0.0, 0.0, 0.0, 0.0, 0.0, 0.0, 0.0, 0.0, 0.0, 0.0, 0.0, 0.0, 0.0, 0.0, 0.0, 0.0, 0.0, 0.0, 0.0, 0.0, 0.0, 0.0, 0.0, 0.0, 0.0, 0.0, 0.0, 0.0, 0.0, 0.0, 0.0, 0.0, 0.0, 0.0, 0.0, 0.0, 0.0, 0.0, 0.0, 0.0, 0.0, 0.0, 0.0, 0.0, 0.0, 0.0, 0.0, 0.0, 0.0, 0.0, 0.0, 0.0, 0.0, 0.0, 0.0, 0.0, 0.0, 0.0, 0.0, 0.0, 0.0, 0.0, 0.0, 0.0, 0.0, 0.0, 0.0, 0.0, 0.0, 0.0, 0.0, 0.0, 0.0, 0.0, 0.0, 0.0, 0.0, 0.0, 0.0, 0.0, 0.0, 0.0, 0.0, 0.0, 0.0, 0.0, 0.0, 0.0, 0.0, 0.0, 0.0, 0.0, 0.0, 0.0, 0.0, 0.0, 0.0, 0.0, 0.0, 0.0, 0.0, 0.0, 0.0, 0.0, 0.0, 0.0, 0.0, 0.0, 0.0, 0.0, 0.0, 0.0, 0.0, 0.0, 0.0, 0.0, 0.0, 0.0, 0.0, 0.0, 0.0, 0.0, 0.0, 0.0, 0.0, 0.0, 0.0, 0.0, 0.0, 0.0, 0.0, 0.0, 0.0, 0.0, 0.0, 0.0, 0.0, 0.0, 0.0, 0.0, 0.0, 0.0, 0.0, 0.0, 0.0, 0.0, 0.0, 0.0, 0.0, 0.0, 0.0, 0.0, 0.0, 0.0, 0.0, 0.0, 0.0, 0.0, 0.0, 0.0, 0.0, 0.0, 0.0, 0.0, 0.0, 0.0, 0.0, 0.0, 0.0, 0.0, 0.0, 0.0, 0.0, 0.0, 0.0, 0.0, 0.0, 0.0, 0.0, 0.0, 0.0, 0.0, 0.0, 0.0, 0.0, 0.0, 0.0, 0.0, 0.0, 0.0, 0.0, 0.0, 0.0, 0.0, 0.0, 0.0, 0.0, 0.0, 0.0, 0.0, 0.0, 0.0, 0.0, 0.0, 0.0, 0.0, 0.0, 0.0, 0.0, 0.0, 0.0, 0.0, 0.0, 0.0, 0.0, 0.0, 0.0, 0.0, 0.0, 0.0, 0.0, 0.0, 0.0, 0.0, 0.0, 0.0, 0.0, 0.0, 0.0, 0.0, 0.0, 0.0, 0.0, 0.0, 0.0, 0.0, 0.0, 0.0, 0.0, 0.0, 0.0, 0.0, 0.0, 0.0, 0.0, 0.0, 0.0, 0.0, 0.0, 0.0, 0.0, 0.0, 0.0, 0.0, 0.0, 0.0, 0.0, 0.0, 0.0, 0.0, 0.0, 0.0, 0.0, 0.0, 0.0, 0.0, 0.0, 0.0, 0.0, 0.0, 0.0, 0.0, 0.0, 0.0, 0.0, 0.0, 0.0, 0.0, 0.0, 0.0, 0.0, 0.0, 0.0, 0.0, 0.0, 0.0, 0.0, 0.0, 0.0, 0.0, 0.0, 0.0, 0.0, 0.0, 0.0, 0.0, 0.0, 0.0, 0.0, 0.0, 0.0, 0.0, 0.0, 0.0, 0.0, 0.0, 0.0, 0.0, 0.0, 0.0, 0.0, 0.0, 0.0, 0.0, 0.0, 0.0, 0.0, 0.0, 0.0, 0.0, 0.0, 0.0, 0.0, 0.0, 0.0, 0.0, 0.0, 0.0, 0.0, 0.0, 0.0, 0.0, 0.0, 0.0, 0.0, 0.0, 0.0, 0.0, 0.0, 0.0, 0.0, 0.0, 0.0, 0.0, 0.0, 0.0, 0.0, 0.0, 0.0, 0.0, 0.0, 0.0, 0.0, 0.0, 0.0, 0.0, 0.0, 0.0, 0.0, 0.0, 0.0, 0.0, 0.0, 0.0, 0.0, 0.0, 0.0, 0.0, 0.0, 0.0, 0.0, 0.0, 0.0, 0.0, 0.0, 0.0, 0.0, 0.0, 0.0, 0.0, 0.0, 0.0, 0.0, 0.0, 0.0, 0.0, 0.0, 0.0, 0.0, 0.0, 0.0, 0.0, 0.0, 0.0, 0.0, 0.0, 0.0, 0.0, 0.0, 0.0, 0.0, 0.0, 0.0, 0.0, 0.0, 0.0, 0.0, 0.0, 0.0, 0.0, 0.0, 0.0, 0.0, 0.0, 0.0, 0.0, 0.0, 0.0, 0.0, 0.0, 0.0, 0.0, 0.0, 0.0, 0.0, 0.0, 0.0, 0.0, 0.0, 0.0, 0.0, 0.0, 0.0, 0.0, 0.0, 0.0, 0.0, 0.0, 0.0, 0.0, 0.0, 0.0, 0.0, 0.0, 0.0, 0.0, 0.0, 0.0, 0.0, 0.0, 0.0, 0.0, 0.0, 0.0, 0.0, 0.0, 0.0, 0.0, 0.0, 0.0, 0.0, 0.0, 0.0, 0.0, 0.0, 0.0, 0.0, 0.0, 0.0, 0.0, 0.0, 0.0, 0.0, 0.0, 0.0, 0.0, 0.0, 0.0, 0.0, 0.0, 0.0, 0.0, 0.0, 0.0, 0.0, 0.0, 0.0, 0.0, 0.0, 0.0, 0.0, 0.0, 0.0, 0.0, 0.0, 0.0, 0.0, 0.0, 0.0, 0.0, 0.0, 0.0, 0.0, 0.0, 0.0, 0.0, 0.0, 0.0, 0.0, 0.0, 0.0, 0.0, 0.0, 0.0, 0.0, 0.0, 0.0, 0.0, 0.0, 0.0, 0.0, 0.0, 0.0, 0.0, 0.0, 0.0, 0.0, 0.0, 0.0, 0.0, 0.0, 0.0, 0.0, 0.0, 0.0, 0.0, 0.0, 0.0, 0.0, 0.0, 0.0, 0.0, 0.0, 0.0, 0.0, 0.0, 0.0, 0.0, 0.0, 0.0, 0.0, 0.0, 0.0, 0.0, 0.0, 0.0, 0.0, 0.0, 0.0, 0.0, 0.0, 0.0, 0.0, 0.0, 0.0, 0.0, 0.0, 0.0, 0.0, 0.0, 0.0, 0.0, 0.0, 0.0, 0.0, 0.0, 0.0, 0.0, 0.0, 0.0, 0.0, 0.0, 0.0, 0.0, 0.0, 0.0, 0.0, 0.0, 0.0, 0.0, 0.0, 0.0, 0.0, 0.0, 0.0, 0.0, 0.0, 0.0, 0.0, 0.0, 0.0, 0.0, 0.0, 0.0, 0.0, 0.0, 0.0, 0.0, 0.0, 0.0, 0.0, 0.0, 0.0, 0.0, 0.0, 0.0, 0.0, 0.0, 0.0, 0.0, 0.0, 0.0, 0.0, 0.0, 0.0, 0.0, 0.0, 0.0, 0.0, 0.0, 0.0, 0.0, 0.0, 0.0, 0.0, 0.0, 0.0, 0.0, 0.0, 0.0, 0.0, 0.0, 0.0, 0.0, 0.0, 0.0, 0.0, 0.0, 0.0, 0.0, 0.0, 0.0, 0.0, 0.0, 0.0, 0.0, 0.0, 0.0, 0.0, 0.0, 0.0, 0.0, 0.0, 0.0, 0.0, 0.0, 0.0, 0.0, 0.0, 0.0, 0.0, 0.0, 0.0, 0.0, 0.0, 0.0, 0.0, 0.0, 0.0, 0.0, 0.0, 0.0, 0.0, 0.0, 0.0, 0.0, 0.0, 0.0, 0.0, 0.0, 0.0, 0.0, 0.0, 0.0, 0.0, 0.0, 0.0, 0.0, 0.0, 0.0, 0.0, 0.0, 0.0, 0.0, 0.0, 0.0, 0.0, 0.0, 0.0, 0.0, 0.0, 0.0, 0.0, 0.0, 0.0, 0.0, 0.0, 0.0, 0.0, 0.0, 0.0, 0.0, 0.0, 0.0, 0.0, 0.0, 0.0, 0.0, 0.0, 0.0, 0.0, 0.0, 0.0, 0.0, 0.0, 0.0, 0.0, 0.0, 0.0, 0.0, 0.0, 0.0, 0.0, 0.0, 0.0, 0.0, 0.0, 0.0, 0.0, 0.0, 0.0, 0.0, 0.0, 0.0, 0.0, 0.0, 0.0, 0.0, 0.0, 0.0, 0.0, 0.0, 0.0, 0.0, 0.0, 0.0, 0.0, 0.0, 0.0, 0.0, 0.0, 0.0, 0.0, 0.0, 0.0, 0.0, 0.0, 0.0, 0.0, 0.0, 0.0, 0.0, 0.0, 0.0, 0.0, 0.0, 0.0, 0.0, 0.0, 0.0, 0.0, 0.0, 0.0, 0.0, 0.0, 0.0, 0.0, 0.0, 0.0, 0.0, 0.0, 0.0, 0.0, 0.0, 0.0, 0.0, 0.0, 0.0, 0.0, 0.0, 0.0, 0.0, 0.0, 0.0, 0.0, 0.0, 0.0, 0.0, 0.0, 0.0, 0.0, 0.0, 0.0, 0.0, 0.0, 0.0, 0.0, 0.0, 0.0, 0.0, 0.0, 0.0, 0.0, 0.0, 0.0, 0.0, 0.0, 0.0, 0.0, 0.0, 0.0, 0.0, 0.0, 0.0, 0.0, 0.0, 0.0, 0.0, 0.0, 0.0, 0.0, 0.0, 0.0, 0.0, 0.0, 0.0, 0.0, 0.0, 0.0, 0.0, 0.0, 0.0, 0.0, 0.0, 0.0, 0.0, 0.0, 0.0, 0.0, 0.0, 0.0, 0.0, 0.0, 0.0, 0.0, 0.0, 0.0, 0.0, 0.0, 0.0, 0.0, 0.0, 0.0, 0.0, 0.0, 0.0, 0.0, 0.0, 0.0, 0.0, 0.0, 0.0, 0.0, 0.0, 0.0, 0.0, 0.0, 0.0, 0.0, 0.0, 0.0, 0.0, 0.0, 0.0, 0.0, 0.0, 0.0, 0.0, 0.0, 0.0, 0.0, 0.0, 0.0, 0.0, 0.0, 0.0, 0.0, 0.0, 0.0, 0.0, 0.0, 0.0, 0.0, 0.0, 0.0, 0.0, 0.0, 0.0, 0.0, 0.0, 0.0, 0.0, 0.0, 0.0, 0.0, 0.0, 0.0, 0.0, 0.0, 0.0, 0.0, 0.0, 0.0, 0.0, 0.0, 0.0, 0.0, 0.0, 0.0, 0.0, 0.0, 0.0, 0.0, 0.0, 0.0, 0.0, 0.0, 0.0, 0.0, 0.0, 0.0, 0.0, 0.0, 0.0, 0.0, 0.0, 0.0, 0.0, 0.0, 0.0, 0.0, 0.0, 0.0, 0.0, 0.0, 0.0, 0.0, 0.0, 0.0, 0.0, 0.0, 0.0, 0.0, 0.0, 0.0, 0.0, 0.0, 0.0, 0.0, 0.0, 0.0, 0.0, 0.0, 0.0, 0.0, 0.0, 0.0, 0.0, 0.0, 0.0, 0.0, 0.0, 0.0, 0.0, 0.0, 0.0, 0.0, 0.0, 0.0, 0.0])
me_shell.materials.append(mat_material_001)
me_shell.use_remesh_fix_poles = True
me_shell.use_remesh_preserve_attributes = False
me_shell.update()
me_shell.normals_split_custom_set([tuple(v) for v in zip(*[iter([0.701, -0.1305, -0.7011, 0.8625, 0.1303, -0.489, 0.8625, 0.1303, -0.4889, 0.6358, 0.09229, -0.7663, -0.6358, -0.09229, -0.7663, -0.7011, 0.1305, -0.7011, -0.8755, -0.1261, -0.4665, -0.8755, 0.1261, -0.4664, 0.9509, 0.1279, -0.2819, 0.9914, 1.318e-08, -0.1305, 0.9914, -5.001e-05, -0.1305, 0.9664, -0.1261, -0.224, -0.6358, -0.09229, -0.7663, -0.4889, 0.1303, -0.8625, -0.4889, 0.1303, -0.8625, -0.7011, 0.1305, -0.7011, 0.9408, -0.113, 0.3197, 0.9151, -0.06526, 0.3978, 0.8586, -0.1305, 0.4957, 0.9509, 0.1279, 0.2819, -0.9914, -1.141e-08, -0.1305, -0.9509, 0.1279, -0.2819, -0.9509, 0.1279, -0.2819, -0.9914, 0.0, -0.1305, -0.2819, 0.1279, -0.9509, 0.1305, 0.0001126, -0.9914, 0.1305, 1.648e-08, -0.9914, -0.2819, 0.1279, -0.9509, 0.0, 1.0, 0.0, 0.0, 1.0, 0.0, 0.0, 1.0, 0.0, 0.0, 1.0, 0.0, 0.0, 1.0, 0.0, 0.0, 1.0, 0.0, 0.0, 1.0, 0.0, 0.0, 1.0, 0.0, -0.6719, 0.1238, 0.7302, -0.6719, 0.1238, 0.7303, -0.5288, -0.05553, 0.8469, -0.4602, 0.04769, 0.8865, 0.0, 1.0, 5.476e-07, 0.0, 1.0, 5.476e-07, 0.0, 1.0, 5.476e-07, 0.0, 1.0, 5.476e-07, 0.9914, 1.318e-08, -0.1305, 0.9408, -0.113, 0.3197, 0.9509, 0.1279, 0.2819, 0.9914, -5.001e-05, -0.1305, -0.6719, 0.1238, 0.7302, -0.8297, -0.117, 0.5458, -0.8586, -0.1305, 0.4957, -0.6719, 0.1238, 0.7303, 0.1305, 0.0001126, -0.9914, 0.3196, -0.1131, -0.9408, 0.3197, -0.113, -0.9408, 0.1305, 1.648e-08, -0.9914, 0.8625, 0.1303, -0.489, 0.9509, 0.1279, -0.2819, 0.9664, -0.1261, -0.224, 0.8625, 0.1303, -0.4889, -0.4889, 0.1303, -0.8625, -0.2819, 0.1279, -0.9509, -0.2819, 0.1279, -0.9509, -0.4889, 0.1303, -0.8625, -0.9509, 0.1279, -0.2819, -0.8755, 0.1261, -0.4664, -0.8755, -0.1261, -0.4665, -0.9509, 0.1279, -0.2819, -0.8297, -0.117, 0.5458, -0.9577, 0.1305, 0.2566, -0.9903, -0.03378, 0.1348, -0.8586, -0.1305, 0.4957, 0.4665, -0.1261, -0.8755, 0.701, -0.1305, -0.7011, 0.6358, 0.09229, -0.7663, 0.4665, -0.1261, -0.8755, 0.7011, -0.1305, 0.7011, 0.7011, -0.1305, 0.7011, 0.8586, -0.1305, 0.4957, 0.9151, -0.06526, 0.3978, 0.3128, -1.599e-08, 0.9498, 0.2588, -1.47e-08, 0.9659, 0.454, -0.0398, 0.8901, 0.5272, 0.05662, 0.8478, 0.2588, -2.229e-08, 0.9659, 0.3128, -2.032e-08, 0.9498, 0.3827, -1.761e-08, 0.9239, 0.3827, -1.761e-08, 0.9239, 0.3827, -1.761e-08, 0.9239, 0.3827, -1.761e-08, 0.9239, 0.3827, -1.761e-08, 0.9239, 0.3827, -1.761e-08, 0.9239, 0.3827, -1.761e-08, 0.9239, 0.3827, -1.761e-08, 0.9239, 0.3827, -1.761e-08, 0.9239, 0.3128, -2.032e-08, 0.9498, 0.2588, -2.229e-08, 0.9659, 4.784e-08, -2.082e-08, 1.0, -0.008154, -2.044e-08, 1.0, 0.1305, -2.659e-08, 0.9914, 0.1305, -2.659e-08, 0.9914, 0.1305, -2.659e-08, 0.9914, 0.1305, -2.659e-08, 0.9914, -0.008154, -1.871e-08, 1.0, 2.631e-07, -1.83e-08, 1.0, 0.2588, -1.47e-08, 0.9659, 0.3128, -1.599e-08, 0.9498, 0.1305, -1.155e-08, 0.9914, 0.1305, -1.155e-08, 0.9914, 0.1305, -1.155e-08, 0.9914, 0.1305, -1.155e-08, 0.9914, 0.0, 1.0, -6.48e-07, 0.0, 1.0, -6.48e-07, 0.0, 1.0, -6.48e-07, 0.0, 1.0, -6.48e-07, 0.0, -1.0, -1.46e-07, 0.0, -1.0, -1.46e-07, 0.0, -1.0, -1.46e-07, 0.0, -1.0, -1.46e-07, 0.0, 1.0, 2.92e-07, 0.0, 1.0, 2.92e-07, 0.0, 1.0, 2.92e-07, 0.0, 1.0, 2.92e-07, 0.0, -1.0, 0.0, 0.0, -1.0, 0.0, 0.0, -1.0, 0.0, 0.0, -1.0, 0.0, 0.0, -1.0, 0.0, 0.0, -1.0, 0.0, 0.0, -1.0, 0.0, 0.0, -1.0, 0.0, -6.266e-07, -1.0, 0.0, -6.266e-07, -1.0, 0.0, -6.266e-07, -1.0, 0.0, -6.266e-07, -1.0, 0.0, 0.0, -1.0, 0.0, 0.0, -1.0, 0.0, 0.0, -1.0, 0.0, 0.0, -1.0, 0.0, 4.892e-07, -1.0, 5.787e-07, 4.892e-07, -1.0, 5.787e-07, 4.892e-07, -1.0, 5.787e-07, 4.892e-07, -1.0, 5.787e-07, 0.0, 1.0, 0.0, 0.0, 1.0, 0.0, 0.0, 1.0, 0.0, 0.0, 1.0, 0.0, 0.0, 1.0, -1.387e-07, 0.0, 1.0, -1.387e-07, 0.0, 1.0, -1.387e-07, 0.0, 1.0, -1.387e-07, 0.0, 1.0, 1.599e-07, 0.0, 1.0, 1.599e-07, 0.0, 1.0, 1.599e-07, 0.0, 1.0, 1.599e-07, 0.0, 1.0, 0.0, 0.0, 1.0, 0.0, 0.0, 1.0, 0.0, 0.0, 1.0, 0.0, 5.272e-07, -1.0, -4.534e-07, 5.272e-07, -1.0, -4.534e-07, 5.272e-07, -1.0, -4.534e-07, 5.272e-07, -1.0, -4.534e-07, 0.0, 1.0, 0.0, 0.0, 1.0, 0.0, 0.0, 1.0, 0.0, 0.0, 1.0, 0.0, 4.127e-07, -1.0, 0.0, 4.127e-07, -1.0, 0.0, 4.127e-07, -1.0, 0.0, 4.127e-07, -1.0, 0.0, -2.928e-07, -1.0, -6.429e-07, -2.928e-07, -1.0, -6.429e-07, -2.928e-07, -1.0, -6.429e-07, -2.928e-07, -1.0, -6.429e-07, -4.118e-07, -1.0, -9.694e-07, -4.118e-07, -1.0, -9.694e-07, -4.118e-07, -1.0, -9.694e-07, -4.118e-07, -1.0, -9.694e-07, 0.0, -1.0, 0.0, 0.0, -1.0, 0.0, 0.0, -1.0, 0.0, 0.0, -1.0, 0.0, 0.0, -1.0, 2.985e-07, 0.0, -1.0, 2.985e-07, 0.0, -1.0, 2.985e-07, 0.0, -1.0, 2.985e-07, 0.0, 1.0, 0.0, 0.0, 1.0, 0.0, 0.0, 1.0, 0.0, 0.0, 1.0, 0.0, 0.0, 1.0, 3.246e-07, 0.0, 1.0, 3.246e-07, 0.0, 1.0, 3.246e-07, 0.0, 1.0, 3.246e-07, -0.3285, -1.42e-08, 0.9445, -0.2588, -1.444e-08, 0.9659, -0.4602, 0.04769, 0.8865, -0.5288, -0.05553, 0.8469, -0.2588, -1.952e-08, 0.9659, -0.3285, -1.646e-08, 0.9445, -0.3827, -1.396e-08, 0.9239, -0.3827, -1.396e-08, 0.9239, -0.3827, -1.396e-08, 0.9239, -0.3827, -1.396e-08, 0.9239, -0.3827, -1.396e-08, 0.9239, -0.3827, -1.396e-08, 0.9239, -0.3827, -1.396e-08, 0.9239, 0.0, -1.0, 6.231e-07, 0.0, -1.0, 6.231e-07, 0.0, -1.0, 6.231e-07, 0.0, -1.0, 6.231e-07, 0.0, -1.0, -3.051e-07, 0.0, -1.0, -3.051e-07, 0.0, -1.0, -3.051e-07, 0.0, -1.0, -3.051e-07, -4.048e-07, -1.0, -1.081e-06, -4.048e-07, -1.0, -1.081e-06, -4.048e-07, -1.0, -1.081e-06, -4.048e-07, -1.0, -1.081e-06, 1.287e-07, -1.0, -5.676e-07, 1.287e-07, -1.0, -5.676e-07, 1.287e-07, -1.0, -5.676e-07, 1.287e-07, -1.0, -5.676e-07, 0.0, 1.0, 6.231e-07, 0.0, 1.0, 6.231e-07, 0.0, 1.0, 6.231e-07, 0.0, 1.0, 6.231e-07, 0.0, 1.0, 5.522e-07, 0.0, 1.0, 5.522e-07, 0.0, 1.0, 5.522e-07, 0.0, 1.0, 5.522e-07, 0.0, 1.0, -2.748e-07, 0.0, 1.0, -2.748e-07, 0.0, 1.0, -2.748e-07, 0.0, 1.0, -2.748e-07, 0.0, 1.0, -6.103e-07, 0.0, 1.0, -6.103e-07, 0.0, 1.0, -6.103e-07, 0.0, 1.0, -6.103e-07, -5.39e-07, -1.0, 0.0, -5.39e-07, -1.0, 0.0, -5.39e-07, -1.0, 0.0, -5.39e-07, -1.0, 0.0, -0.3285, -1.646e-08, 0.9445, -0.2588, -1.952e-08, 0.9659, 2.631e-07, -1.83e-08, 1.0, -0.008154, -1.871e-08, 1.0, -0.1305, -2.474e-08, 0.9914, -0.1305, -2.474e-08, 0.9914, -0.1305, -2.474e-08, 0.9914, -0.1305, -2.474e-08, 0.9914, -0.008154, -2.044e-08, 1.0, 4.784e-08, -2.082e-08, 1.0, -0.2588, -1.444e-08, 0.9659, -0.3285, -1.42e-08, 0.9445, -0.1305, -1.469e-08, 0.9914, -0.1305, -1.469e-08, 0.9914, -0.1305, -1.469e-08, 0.9914, -0.1305, -1.469e-08, 0.9914, 0.0, 1.0, -7.028e-08, 0.0, 1.0, -7.028e-08, 0.0, 1.0, -7.028e-08, 0.0, 1.0, -7.028e-08, 0.0, 1.0, -4.633e-07, 0.0, 1.0, -4.633e-07, 0.0, 1.0, -4.633e-07, 0.0, 1.0, -4.633e-07, 0.0, -1.0, 0.0, 0.0, -1.0, 0.0, 0.0, -1.0, 0.0, 0.0, -1.0, 0.0, 0.0, 1.0, 0.0, 0.0, 1.0, 0.0, 0.0, 1.0, 0.0, 0.0, 1.0, 0.0, 0.0, 1.0, -5.587e-07, 0.0, 1.0, -5.587e-07, 0.0, 1.0, -5.587e-07, 0.0, 1.0, -5.587e-07, 0.0, -1.0, 2.861e-07, 0.0, -1.0, 2.861e-07, 0.0, -1.0, 2.861e-07, 0.0, -1.0, 2.861e-07, -5.578e-07, -1.0, 3.198e-07, -5.578e-07, -1.0, 3.198e-07, -5.578e-07, -1.0, 3.198e-07, -5.578e-07, -1.0, 3.198e-07, 0.0, -1.0, 0.0, 0.0, -1.0, 0.0, 0.0, -1.0, 0.0, 0.0, -1.0, 0.0, 0.0, 1.0, 0.0, 0.0, 1.0, 0.0, 0.0, 1.0, 0.0, 0.0, 1.0, 0.0, 0.0, -1.0, -1.406e-07, 0.0, -1.0, -1.406e-07, 0.0, -1.0, -1.406e-07, 0.0, -1.0, -1.406e-07, 0.0, 1.0, 0.0, 0.0, 1.0, 0.0, 0.0, 1.0, 0.0, 0.0, 1.0, 0.0, 0.0, 1.0, 2.861e-07, 0.0, 1.0, 2.861e-07, 0.0, 1.0, 2.861e-07, 0.0, 1.0, 2.861e-07, -1.497e-07, -1.0, -5.913e-07, -1.497e-07, -1.0, -5.913e-07, -1.497e-07, -1.0, -5.913e-07, -1.497e-07, -1.0, -5.913e-07, 0.0, -1.0, 5.497e-07, 0.0, -1.0, 5.497e-07, 0.0, -1.0, 5.497e-07, 0.0, -1.0, 5.497e-07, 0.0, 1.0, 6.691e-07, 0.0, 1.0, 6.691e-07, 0.0, 1.0, 6.691e-07, 0.0, 1.0, 6.691e-07, 0.7011, -0.1305, 0.7011, 0.5272, 0.05662, 0.8478, 0.454, -0.0398, 0.8901, 0.7011, -0.1305, 0.7011, 0.3196, -0.1131, -0.9408, 0.4665, -0.1261, -0.8755, 0.4665, -0.1261, -0.8755, 0.3197, -0.113, -0.9408, -0.9577, 0.1305, 0.2566, -0.9914, -1.141e-08, -0.1305, -0.9914, 0.0, -0.1305, -0.9903, -0.03378, 0.1348, -0.2977, -0.9546, -0.01118, 0.001657, -0.9999, -0.01095, -0.0001062, -0.9999, -0.01107, -0.3091, -0.951, -0.01126, -0.2977, -0.9546, -0.01118, -0.0001062, -0.9999, -0.01107, -0.2977, -0.9546, -0.01118, -0.3091, -0.951, -0.01126, -0.5802, -0.8144, -0.01083, -0.5878, -0.8089, -0.01148, -0.5802, -0.8144, -0.01083, -0.3091, -0.951, -0.01126, -0.5802, -0.8144, -0.01083, -0.5878, -0.8089, -0.01148, -0.7085, -0.7056, -0.009954, -0.5878, -0.8089, -0.01148, -0.7967, -0.6043, -0.01048, -0.7085, -0.7056, -0.009954, -0.8089, -0.5878, -0.01169, -0.7967, -0.6043, -0.01048, -0.5878, -0.8089, -0.01148, -0.7967, -0.6043, -0.01048, -0.8089, -0.5878, -0.01169, -0.947, -0.321, -0.01179, -0.9514, -0.3077, -0.009982, -0.947, -0.321, -0.01179, -0.8089, -0.5878, -0.01169, -0.947, -0.321, -0.01179, -0.9514, -0.3077, -0.009982, -1.0, -6.461e-05, -0.005693, -1.0, -0.0005836, -0.001487, -1.0, -6.461e-05, -0.005693, -0.9514, -0.3077, -0.009982, -0.0001062, -0.9999, -0.01107, 0.001657, -0.9999, -0.01095, 0.2985, -0.9544, -0.0104, 0.309, -0.951, -0.01094, -0.0001062, -0.9999, -0.01107, 0.2985, -0.9544, -0.0104, 0.2985, -0.9544, -0.0104, 0.5803, -0.8144, -0.01024, 0.309, -0.951, -0.01094, 0.5877, -0.809, -0.01082, 0.309, -0.951, -0.01094, 0.5803, -0.8144, -0.01024, 0.5803, -0.8144, -0.01024, 0.7084, -0.7057, -0.009224, 0.5877, -0.809, -0.01082, 0.7084, -0.7057, -0.009224, 0.7966, -0.6044, -0.009532, 0.5877, -0.809, -0.01082, 0.7966, -0.6044, -0.009532, 0.8088, -0.5879, -0.01061, 0.5877, -0.809, -0.01082, 0.7966, -0.6044, -0.009532, 0.9467, -0.3219, -0.01044, 0.8088, -0.5879, -0.01061, 0.9512, -0.3084, -0.00833, 0.8088, -0.5879, -0.01061, 0.9467, -0.3219, -0.01044, 0.9467, -0.3219, -0.01044, 1.0, -0.000948, -0.00422, 0.9512, -0.3084, -0.00833, 1.0, -0.0001013, 8.526e-05, 0.9512, -0.3084, -0.00833, 1.0, -0.000948, -0.00422, 1.0, -0.0001013, 8.526e-05, 1.0, -0.000948, -0.00422, 0.9515, 0.3075, -0.004345, 0.9475, 0.3198, -0.005245, 0.9515, 0.3075, -0.004345, 1.0, -0.000948, -0.00422, 0.9515, 0.3075, -0.004345, 0.9475, 0.3198, -0.005245, 0.8095, 0.5872, -0.003912, 0.7958, 0.6055, -0.003134, 0.8095, 0.5872, -0.003912, 0.9475, 0.3198, -0.005245, 0.8095, 0.5872, -0.003912, 0.7958, 0.6055, -0.003134, 0.588, 0.8089, -0.002438, 0.7958, 0.6055, -0.003134, 0.7075, 0.7068, -0.002445, 0.588, 0.8089, -0.002438, 0.7075, 0.7068, -0.002445, 0.5793, 0.8151, -0.002278, 0.588, 0.8089, -0.002438, 0.588, 0.8089, -0.002438, 0.5793, 0.8151, -0.002278, 0.3091, 0.951, -0.001908, 0.2975, 0.9547, -0.001802, 0.3091, 0.951, -0.001908, 0.5793, 0.8151, -0.002278, -9.97e-05, 1.0, -0.002064, 0.3091, 0.951, -0.001908, 0.2975, 0.9547, -0.001802, 0.00166, 1.0, -0.002406, -9.97e-05, 1.0, -0.002064, 0.2975, 0.9547, -0.001802, 0.00166, 1.0, -0.002406, -0.2966, 0.955, -0.002568, -9.97e-05, 1.0, -0.002064, -0.3092, 0.951, -0.002205, -9.97e-05, 1.0, -0.002064, -0.2966, 0.955, -0.002568, -0.2966, 0.955, -0.002568, -0.5793, 0.8151, -0.002846, -0.3092, 0.951, -0.002205, -0.5881, 0.8088, -0.003056, -0.3092, 0.951, -0.002205, -0.5793, 0.8151, -0.002846, -0.5881, 0.8088, -0.003056, -0.5793, 0.8151, -0.002846, -0.7076, 0.7067, -0.003132, -0.7959, 0.6055, -0.004016, -0.5881, 0.8088, -0.003056, -0.7076, 0.7067, -0.003132, -0.8095, 0.5871, -0.004923, -0.5881, 0.8088, -0.003056, -0.7959, 0.6055, -0.004016, -0.7959, 0.6055, -0.004016, -0.9475, 0.3196, -0.006539, -0.8095, 0.5871, -0.004923, -0.9517, 0.3071, -0.005564, -0.8095, 0.5871, -0.004923, -0.9475, 0.3196, -0.006539, -0.9475, 0.3196, -0.006539, -1.0, -6.461e-05, -0.005693, -0.9517, 0.3071, -0.005564, -1.0, -0.0005836, -0.001487, -0.9517, 0.3071, -0.005564, -1.0, -6.461e-05, -0.005693, -3.836e-06, 8.502e-07, 1.0, -3.836e-06, 8.502e-07, 1.0, -3.836e-06, 8.502e-07, 1.0, 0.0, 3.335e-07, 1.0, 0.0, 3.335e-07, 1.0, 0.0, 3.335e-07, 1.0, 0.0, 0.0, 1.0, 0.0, 0.0, 1.0, 0.0, 0.0, 1.0, -7.483e-06, 9.645e-07, 1.0, -7.483e-06, 9.645e-07, 1.0, -7.483e-06, 9.645e-07, 1.0, 0.0, 0.0, 1.0, 0.0, 0.0, 1.0, 0.0, 0.0, 1.0, 0.0, 7.813e-07, 1.0, 0.0, 7.813e-07, 1.0, 0.0, 7.813e-07, 1.0, 0.0, 9.336e-07, 1.0, 0.0, 9.336e-07, 1.0, 0.0, 9.336e-07, 1.0, 0.0, 0.0, 1.0, 0.0, 0.0, 1.0, 0.0, 0.0, 1.0, 0.0, 6.948e-07, 1.0, 0.0, 6.948e-07, 1.0, 0.0, 6.948e-07, 1.0, 0.0, 0.0, 1.0, 0.0, 0.0, 1.0, 0.0, 0.0, 1.0, 0.0, -7.984e-07, 1.0, 0.0, -7.984e-07, 1.0, 0.0, -7.984e-07, 1.0, -1.86e-06, 0.0, 1.0, -1.86e-06, 0.0, 1.0, -1.86e-06, 0.0, 1.0, 9.558e-07, -5.073e-07, 1.0, 9.558e-07, -5.073e-07, 1.0, 9.558e-07, -5.073e-07, 1.0, -2.125e-06, 1.586e-06, 1.0, -2.125e-06, 1.586e-06, 1.0, -2.125e-06, 1.586e-06, 1.0, -2.741e-07, 5.819e-07, 1.0, -2.741e-07, 5.819e-07, 1.0, -2.741e-07, 5.819e-07, 1.0, 0.0, 1.825e-06, 1.0, 0.0, 1.825e-06, 1.0, 0.0, 1.825e-06, 1.0, -2.639e-06, 2.671e-07, 1.0, -2.639e-06, 2.671e-07, 1.0, -2.639e-06, 2.671e-07, 1.0, 0.0, 0.0, 1.0, 0.0, 0.0, 1.0, 0.0, 0.0, 1.0, 2.197e-06, -3.057e-07, 1.0, 2.197e-06, -3.057e-07, 1.0, 2.197e-06, -3.057e-07, 1.0, 9.28e-07, -1.426e-09, 1.0, 9.28e-07, -1.426e-09, 1.0, 9.28e-07, -1.426e-09, 1.0, 0.0, 1.474e-09, 1.0, 0.0, 1.474e-09, 1.0, 0.0, 1.474e-09, 1.0, 1.06e-06, -2.983e-07, 1.0, 1.06e-06, -2.983e-07, 1.0, 1.06e-06, -2.983e-07, 1.0, -2.196e-06, 0.0, 1.0, -2.196e-06, 0.0, 1.0, -2.196e-06, 0.0, 1.0, -6.964e-07, 2.613e-07, 1.0, -6.964e-07, 2.613e-07, 1.0, -6.964e-07, 2.613e-07, 1.0, 0.0, 1.885e-06, 1.0, 0.0, 1.885e-06, 1.0, 0.0, 1.885e-06, 1.0, -2.652e-07, 5.663e-07, 1.0, -2.652e-07, 5.663e-07, 1.0, -2.652e-07, 5.663e-07, 1.0, -4.379e-06, 1.631e-06, 1.0, -4.379e-06, 1.631e-06, 1.0, -4.379e-06, 1.631e-06, 1.0, 0.0, -4.965e-07, 1.0, 0.0, -4.965e-07, 1.0, 0.0, -4.965e-07, 1.0, 0.0, 0.0, 1.0, 0.0, 0.0, 1.0, 0.0, 0.0, 1.0, 0.0, -7.802e-07, 1.0, 0.0, -7.802e-07, 1.0, 0.0, -7.802e-07, 1.0, 0.0, 0.0, 1.0, 0.0, 0.0, 1.0, 0.0, 0.0, 1.0, -1.865e-06, 6.846e-07, 1.0, -1.865e-06, 6.846e-07, 1.0, -1.865e-06, 6.846e-07, 1.0, 0.0, 0.0, 1.0, 0.0, 0.0, 1.0, 0.0, 0.0, 1.0, 0.0, 9.192e-07, 1.0, 0.0, 9.192e-07, 1.0, 0.0, 9.192e-07, 1.0, 0.0, 7.948e-07, 1.0, 0.0, 7.948e-07, 1.0, 0.0, 7.948e-07, 1.0, 1.88e-06, 0.0, 1.0, 1.88e-06, 0.0, 1.0, 1.88e-06, 0.0, 1.0, 0.0, 9.77e-07, 1.0, 0.0, 9.77e-07, 1.0, 0.0, 9.77e-07, 1.0, 2.172e-06, 0.0, 1.0, 2.172e-06, 0.0, 1.0, 2.172e-06, 0.0, 1.0, 0.0, 3.342e-07, 1.0, 0.0, 3.342e-07, 1.0, 0.0, 3.342e-07, 1.0, 0.0, 8.542e-07, 1.0, 0.0, 8.542e-07, 1.0, 0.0, 8.542e-07, 1.0, -0.7071, -0.7071, 0.0, -0.7071, -0.7071, 0.0, -0.7071, -0.7071, 0.0, -0.7071, -0.7071, 0.0, -0.1564, -0.9877, 0.0, -0.1564, -0.9877, 0.0, -0.1564, -0.9877, 0.0, -0.1564, -0.9877, 0.0, 0.1564, 0.9877, 0.0, 0.1564, 0.9877, 0.0, 0.1564, 0.9877, 0.0, 0.1564, 0.9877, 0.0, -0.7071, 0.7071, 0.0, -0.7071, 0.7071, 0.0, -0.7071, 0.7071, 0.0, -0.7071, 0.7071, 0.0, -0.9877, -0.1564, 0.0, -0.9877, -0.1564, 0.0, -0.9877, -0.1564, 0.0, -0.9877, -0.1564, 0.0, -0.454, -0.891, 0.0, -0.454, -0.891, 0.0, -0.454, -0.891, 0.0, -0.454, -0.891, 0.0, 0.891, -0.454, 0.0, 0.891, -0.454, 0.0, 0.891, -0.454, 0.0, 0.891, -0.454, 0.0, -0.891, -0.454, 0.0, -0.891, -0.454, 0.0, -0.891, -0.454, 0.0, -0.891, -0.454, 0.0, 0.9877, 0.1564, 0.0, 0.9877, 0.1564, 0.0, 0.9877, 0.1564, 0.0, 0.9877, 0.1564, 0.0, -0.1564, 0.9877, 0.0, -0.1564, 0.9877, 0.0, -0.1564, 0.9877, 0.0, -0.1564, 0.9877, 0.0, 0.454, -0.891, 0.0, 0.454, -0.891, 0.0, 0.454, -0.891, 0.0, 0.454, -0.891, 0.0, 0.1564, -0.9877, 0.0, 0.1564, -0.9877, 0.0, 0.1564, -0.9877, 0.0, 0.1564, -0.9877, 0.0, 0.7071, -0.7071, 0.0, 0.7071, -0.7071, 0.0, 0.7071, -0.7071, 0.0, 0.7071, -0.7071, 0.0, -0.9877, 0.1564, 0.0, -0.9877, 0.1564, 0.0, -0.9877, 0.1564, 0.0, -0.9877, 0.1564, 0.0, 0.7071, 0.7071, 0.0, 0.7071, 0.7071, 0.0, 0.7071, 0.7071, 0.0, 0.7071, 0.7071, 0.0, -0.891, 0.454, 0.0, -0.891, 0.454, 0.0, -0.891, 0.454, 0.0, -0.891, 0.454, 0.0, 0.9877, -0.1564, 0.0, 0.9877, -0.1564, 0.0, 0.9877, -0.1564, 0.0, 0.9877, -0.1564, 0.0, -0.454, 0.891, 0.0, -0.454, 0.891, 0.0, -0.454, 0.891, 0.0, -0.454, 0.891, 0.0, 0.454, 0.891, 0.0, 0.454, 0.891, 0.0, 0.454, 0.891, 0.0, 0.454, 0.891, 0.0, 0.891, 0.454, 0.0, 0.891, 0.454, 0.0, 0.891, 0.454, 0.0, 0.891, 0.454, 0.0])] * 3)])
me_shellcollider_collider = bpy.data.meshes.new('shellCollider.collider')
me_shellcollider_collider.from_pydata([(-1.912e-08, 0.8948, 0.6071), (0.3035, 0.8948, 0.5258), (0.3035, -0.902, 0.5258), (-1.912e-08, -0.902, 0.6071), (0.5258, -0.902, 0.3035), (0.5258, 0.8948, 0.3035), (0.6071, -0.902, -7.004e-08), (0.6071, 0.8948, -1.639e-08), (0.5258, -0.902, -0.3035), (0.5258, 0.8948, -0.3035), (0.3035, -0.902, -0.5258), (0.3035, 0.8948, -0.5258), (-7.22e-08, -0.902, -0.6071), (-7.22e-08, 0.8948, -0.6071), (-0.3035, -0.902, -0.5258), (-0.3035, 0.8948, -0.5258), (-0.5258, -0.902, -0.3035), (-0.5258, 0.8948, -0.3035), (-0.6071, -0.902, -1.639e-08), (-0.6071, 0.8948, 1.043e-08), (-0.5258, -0.902, 0.3035), (-0.5258, 0.8948, 0.3035), (-0.3035, -0.902, 0.5258), (-0.3035, 0.8948, 0.5258), (0.198, 0.8948, 0.3429), (1.01e-09, 0.8948, 0.3959), (1.01e-09, -0.902, 0.3959), (0.198, -0.902, 0.3429), (0.3429, 0.8948, 0.198), (0.3429, -0.902, 0.198), (0.3959, 0.8948, 0.0), (0.3959, -0.902, -5.96e-08), (0.3429, 0.8948, -0.198), (0.3429, -0.902, -0.198), (0.198, 0.8948, -0.3429), (0.198, -0.902, -0.3429), (-3.596e-08, 0.8948, -0.3959), (-3.596e-08, -0.902, -0.3959), (-0.198, 0.8948, -0.3429), (-0.198, -0.902, -0.3429), (-0.3429, 0.8948, -0.198), (-0.3429, -0.902, -0.198), (-0.3959, 0.8948, 5.96e-08), (-0.3959, -0.902, -5.96e-08), (-0.3429, 0.8948, 0.198), (-0.3429, -0.902, 0.198), (-0.198, 0.8948, 0.3429), (-0.198, -0.902, 0.3429)], [], [(0, 1, 2), (0, 2, 3), (1, 5, 4), (1, 4, 2), (5, 7, 6), (5, 6, 4), (7, 9, 8), (7, 8, 6), (9, 11, 10), (9, 10, 8), (11, 13, 12), (11, 12, 10), (13, 15, 14), (13, 14, 12), (15, 17, 16), (15, 16, 14), (17, 19, 18), (17, 18, 16), (19, 21, 20), (19, 20, 18), (21, 23, 22), (21, 22, 20), (0, 3, 23), (23, 3, 22), (0, 24, 1), (0, 25, 24), (26, 3, 2), (26, 2, 27), (28, 5, 1), (28, 1, 24), (27, 2, 4), (27, 4, 29), (30, 7, 5), (30, 5, 28), (29, 4, 6), (29, 6, 31), (32, 9, 7), (32, 7, 30), (31, 6, 8), (31, 8, 33), (34, 11, 9), (34, 9, 32), (33, 8, 10), (33, 10, 35), (36, 13, 11), (36, 11, 34), (35, 10, 12), (35, 12, 37), (38, 15, 13), (38, 13, 36), (37, 12, 14), (37, 14, 39), (40, 17, 15), (40, 15, 38), (39, 14, 16), (39, 16, 41), (42, 19, 17), (42, 17, 40), (41, 16, 18), (41, 18, 43), (44, 21, 19), (44, 19, 42), (43, 18, 20), (43, 20, 45), (46, 23, 21), (46, 21, 44), (45, 20, 22), (45, 22, 47), (0, 23, 25), (25, 23, 46), (47, 22, 3), (47, 3, 26)])
me_shellcollider_collider.use_remesh_fix_poles = True
me_shellcollider_collider.use_remesh_preserve_attributes = False
me_shellcollider_collider.update()
me_shell_001 = bpy.data.meshes.new('shell.001')
me_shell_001.from_pydata([(-0.1997, -0.00303, -0.5862), (-0.19, 0.05833, -0.5862), (-0.1618, 0.1137, -0.5862), (-0.1178, 0.1576, -0.5862), (-0.06249, 0.1858, -0.5862), (-0.19, -0.06439, -0.5862), (-0.1618, -0.1197, -0.5862), (-0.1178, -0.1637, -0.5862), (-0.06249, -0.1919, -0.5862), (-0.001123, -0.2016, -0.5862), (0.06024, -0.1919, -0.5862), (0.1156, -0.1637, -0.5862), (0.1595, -0.1197, -0.5862), (0.1877, 0.05833, -0.5862), (0.1974, -0.00303, -0.5862), (0.1595, 0.1137, -0.5862), (0.1156, 0.1576, -0.5862), (0.06024, 0.1858, -0.5862), (-0.001123, 0.1955, -0.5862), (0.1877, -0.06439, -0.5862)], [], [(4, 3, 2, 1, 0, 5, 6, 7, 8, 9, 10, 11, 12, 19, 14, 13, 15, 16, 17, 18)])
_k = set([(0, 1), (0, 5), (1, 2), (2, 3), (3, 4), (4, 18), (5, 6), (6, 7), (7, 8), (8, 9), (9, 10), (10, 11), (11, 12), (12, 19), (13, 14), (13, 15), (14, 19), (15, 16), (16, 17), (17, 18)])
me_shell_001.attributes.new('sharp_edge', 'BOOLEAN', 'EDGE').data.foreach_set('value', [ (min(e.vertices), max(e.vertices)) in _k for e in me_shell_001.edges])
_uv = me_shell_001.uv_layers.new(name='UVMap')
_uv.uv.foreach_set('vector', [0.9474, 0.6695, 0.9616, 0.6768, 0.9729, 0.6881, 0.9802, 0.7023, 0.9827, 0.7181, 0.9802, 0.734, 0.9729, 0.7482, 0.9616, 0.7595, 0.9474, 0.7668, 0.9316, 0.7693, 0.9158, 0.7668, 0.9015, 0.7595, 0.8902, 0.7482, 0.8829, 0.734, 0.8804, 0.7181, 0.8829, 0.7023, 0.8902, 0.6881, 0.9015, 0.6768, 0.9158, 0.6695, 0.9316, 0.667])
_uv.active_render = True
_uv = me_shell_001.uv_layers.new(name='UVMap2')
_uv.uv.foreach_set('vector', [0.0, 0.0, 0.0, 0.0, 0.0, 0.0, 0.0, 0.0, 0.0, 0.0, 0.0, 0.0, 0.0, 0.0, 0.0, 0.0, 0.0, 0.0, 0.0, 0.0, 0.0, 0.0, 0.0, 0.0, 0.0, 0.0, 0.0, 0.0, 0.0, 0.0, 0.0, 0.0, 0.0, 0.0, 0.0, 0.0, 0.0, 0.0, 0.0, 0.0])
me_shell_001.materials.append(mat_material)
me_shell_001.use_remesh_fix_poles = True
me_shell_001.use_remesh_preserve_attributes = False
me_shell_001.update()
me_shell_001.normals_split_custom_set([tuple(v) for v in zip(*[iter([-1.299e-07, 1.762e-07, 1.0, -1.299e-07, 1.762e-07, 1.0, -1.299e-07, 1.762e-07, 1.0, -1.299e-07, 1.762e-07, 1.0, -1.299e-07, 1.762e-07, 1.0, -1.299e-07, 1.762e-07, 1.0, -1.299e-07, 1.762e-07, 1.0, -1.299e-07, 1.762e-07, 1.0, -1.299e-07, 1.762e-07, 1.0, -1.299e-07, 1.762e-07, 1.0, -1.299e-07, 1.762e-07, 1.0, -1.299e-07, 1.762e-07, 1.0, -1.299e-07, 1.762e-07, 1.0, -1.299e-07, 1.762e-07, 1.0, -1.299e-07, 1.762e-07, 1.0, -1.299e-07, 1.762e-07, 1.0, -1.299e-07, 1.762e-07, 1.0, -1.299e-07, 1.762e-07, 1.0, -1.299e-07, 1.762e-07, 1.0, -1.299e-07, 1.762e-07, 1.0])] * 3)])

# ---- objects
ob_light = bpy.data.objects.new('Light', light_light)
ob_camera = bpy.data.objects.new('Camera', cam_camera)
ob_freeiva = bpy.data.objects.new('FreeIva', None)
ob_shell = bpy.data.objects.new('shell', me_shell)
ob_shellcollider = bpy.data.objects.new('shellCollider', me_shellcollider_collider)
ob_depthmask = bpy.data.objects.new('depthMask', me_shell_001)

# ---- transforms, parenting, visibility, modifiers, constraints
ob_light.location = (4.076, 1.005, 5.904)
ob_light.rotation_euler = (0.6503, 0.05522, 1.866)
ob_light.lock_rotations_4d = False
ob_light.empty_display_type = 'ARROWS'
ob_light.color = (0.0, 0.0, 0.0, 0.0)
ob_light.lineart.crease_threshold = 0.0
ob_camera.location = (7.359, -6.926, 4.958)
ob_camera.rotation_euler = (1.109, 0.0, 0.8149)
ob_camera.lock_rotations_4d = False
ob_camera.empty_display_type = 'ARROWS'
ob_camera.color = (0.0, 0.0, 0.0, 0.0)
ob_camera.display_type = 'WIRE'
ob_camera.lineart.crease_threshold = 0.0
ob_freeiva.location = (0.0, 0.0, 0.0)
ob_freeiva.rotation_mode = 'QUATERNION'
ob_freeiva.rotation_quaternion = (1.0, 0.0, 0.0, 0.0)
ob_shell.parent = ob_freeiva
ob_shell.location = (0.0, 0.0, 0.0)
ob_shell.rotation_mode = 'QUATERNION'
ob_shell.rotation_quaternion = (1.0, 0.0, 0.0, 0.0)
ob_shellcollider.parent = ob_freeiva
ob_shellcollider.location = (0.0, 0.0, 0.0)
ob_shellcollider.rotation_mode = 'QUATERNION'
ob_shellcollider.rotation_quaternion = (1.0, 0.0, 0.0, 0.0)
ob_depthmask.parent = ob_freeiva
ob_depthmask.location = (0.0, 0.0, 0.0)
ob_depthmask.rotation_mode = 'QUATERNION'
ob_depthmask.rotation_quaternion = (1.0, 0.0, 0.0, 0.0)

# ---- collection membership
col_collection.objects.link(ob_light)
col_collection.objects.link(ob_camera)
col_collection.objects.link(ob_freeiva)
col_collection.objects.link(ob_shell)
col_collection.objects.link(ob_shellcollider)
col_collection.objects.link(ob_depthmask)

# ---- scene / render settings (as saved in the file)
scene.camera = ob_camera
scene.frame_start = 1; scene.frame_end = 250; scene.frame_set(1)
scene.render.engine = 'BLENDER_EEVEE_NEXT'
scene.cycles.sampling_pattern = 'TABULATED_SOBOL'
scene.cycles.use_light_tree = False
scene.view_settings.view_transform = 'Filmic'
bpy.context.view_layer.update()
